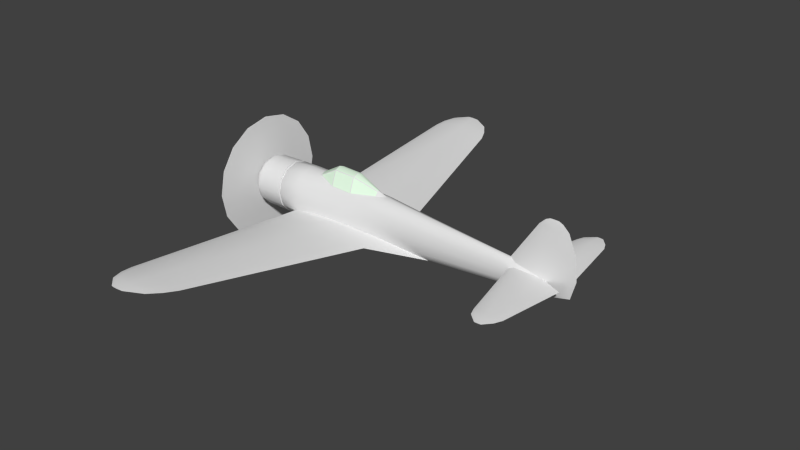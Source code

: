 # Source: ki43_001.blend  (saved by Blender 2.69.0; exported with 4.5.12 LTS)
import bpy
from mathutils import Matrix  # noqa: F401  (used for matrix-valued properties, if any)

bpy.ops.wm.read_factory_settings(use_empty=True)
scene = bpy.context.scene
scene.name = 'Scene'

# ---- collections
col_collection_1 = bpy.data.collections.new('Collection 1'); scene.collection.children.link(col_collection_1)

# ---- materials (node trees are filled in below, after node groups)
mat_material_propeller = bpy.data.materials.new('Material Propeller')
mat_material_propeller.alpha_threshold = 0.0
mat_material_propeller.use_transparent_shadow = False
mat_material_propeller.roughness = 0.5
mat_material_propeller.line_color = (0.0, 0.0, 0.0, 1.0)
mat_material_glass = bpy.data.materials.new('Material Glass')
mat_material_glass.alpha_threshold = 0.0
mat_material_glass.use_transparent_shadow = False
mat_material_glass.diffuse_color = (0.8, 1.0, 0.8, 1.0)
mat_material_glass.roughness = 0.5
mat_material_glass.line_color = (0.0, 0.0, 0.0, 1.0)
mat_material_texture = bpy.data.materials.new('Material Texture')
mat_material_texture.alpha_threshold = 0.0
mat_material_texture.use_transparent_shadow = False
mat_material_texture.roughness = 0.5
mat_material_texture.line_color = (0.0, 0.0, 0.0, 1.0)

# ---- material node trees

# ---- world
world_world = bpy.data.worlds.new('World'); scene.world = world_world
world_world.color = (0.05088, 0.05088, 0.05088)
world_world.use_sun_shadow = False
world_world.sun_shadow_jitter_overblur = 0.0
world_world.cycles.sampling_method = 'MANUAL'
world_world.cycles.sample_map_resolution = 256

# ---- meshes
me_circle = bpy.data.meshes.new('Circle')
me_circle.from_pydata([(0.0, 1.4, 3.185e-07), (0.0, 1.293, -0.5358), (0.0, 0.9899, -0.9899), (0.0, 0.5358, -1.293), (-1.192e-07, 1.269e-07, -1.4), (-1.192e-07, -0.5358, -1.293), (-2.384e-07, -0.9899, -0.9899), (-2.384e-07, -1.293, -0.5358), (-3.576e-07, -1.4, -2.691e-07), (-2.384e-07, -1.293, 0.5358), (-2.384e-07, -0.9899, 0.9899), (-2.384e-07, -0.5358, 1.293), (-2.384e-07, -1.714e-07, 1.4), (-1.192e-07, 0.5358, 1.293), (0.0, 0.9899, 0.9899), (0.0, 1.293, 0.5358)], [], [(1, 0, 15, 14, 13, 12, 11, 10, 9, 8, 7, 6, 5, 4, 3, 2)])
_uv = me_circle.uv_layers.new(name='UVMap')
_uv.uv.foreach_set('vector', [0.2096, 0.8468, 0.2175, 0.8865, 0.2096, 0.9262, 0.1872, 0.9599, 0.1535, 0.9824, 0.1138, 0.9903, 0.07406, 0.9824, 0.0404, 0.9599, 0.0179, 0.9262, 0.01, 0.8865, 0.0179, 0.8468, 0.0404, 0.8131, 0.07406, 0.7906, 0.1138, 0.7827, 0.1535, 0.7906, 0.1872, 0.8131])
me_circle.materials.append(mat_material_propeller)
me_circle.use_remesh_preserve_volume = False
me_circle.use_remesh_preserve_attributes = False
me_circle.use_mirror_vertex_groups = False
me_circle.update()
me_cylinder_004 = bpy.data.meshes.new('Cylinder.004')
me_cylinder_004.from_pydata([(0.5613, 0.115, 0.7988), (0.1487, 0.1033, 0.5683), (0.58, 0.1153, 0.8036), (1.06, 0.1153, 0.7864), (1.079, 0.1153, 0.783), (1.641, 0.02221, 0.5966), (1.08, 0.1278, 0.7697), (1.08, 0.2458, 0.4574), (1.641, 0.09726, 0.5093), (1.64, 0.03515, 0.5833), (0.58, 0.1278, 0.7903), (0.58, 0.2458, 0.4723), (1.06, 0.2458, 0.457), (1.06, 0.1278, 0.7732), (0.5602, 0.1284, 0.7842), (0.5602, 0.2428, 0.4752), (0.1659, 0.1171, 0.5638), (0.5612, 0.0, 0.8449), (1.06, 0.0, 0.8304), (1.641, 0.0, 0.6059), (0.5613, -0.115, 0.7988), (0.58, 0.0, 0.8496), (0.1487, -0.1033, 0.5683), (0.1488, 0.0, 0.6051), (0.58, -0.1153, 0.8036), (1.06, -0.1153, 0.7864), (1.079, 0.0, 0.8263), (1.079, -0.1153, 0.783), (1.641, -0.02221, 0.5966), (1.08, -0.1278, 0.7697), (1.08, -0.2458, 0.4574), (1.641, -0.09726, 0.5093), (1.64, -0.03515, 0.5833), (0.58, -0.1278, 0.7903), (0.58, -0.2458, 0.4723), (1.06, -0.2458, 0.457), (1.06, -0.1278, 0.7732), (0.5602, -0.1284, 0.7842), (0.5602, -0.2428, 0.4752), (0.1659, -0.1171, 0.5638)], [], [(10, 13, 12, 11), (8, 7, 6, 9), (21, 18, 3, 2), (15, 16, 14), (26, 19, 5, 4), (23, 17, 0, 1), (33, 34, 35, 36), (31, 32, 29, 30), (21, 24, 25, 18), (38, 37, 39), (26, 27, 28, 19), (23, 22, 20, 17)])
me_cylinder_004.polygons.foreach_set('use_smooth', [True] * 12)
_uv = me_cylinder_004.uv_layers.new(name='UVMap')
_uv.uv.foreach_set('vector', [0.05704, 0.05123, 0.09262, 0.04996, 0.09262, 0.02652, 0.05704, 0.02765, 0.1357, 0.0304, 0.09407, 0.02655, 0.0941, 0.0497, 0.1356, 0.03588, 0.05704, 0.05562, 0.09262, 0.0542, 0.09262, 0.05093, 0.05704, 0.05221, 0.05557, 0.02787, 0.02635, 0.03444, 0.05557, 0.05077, 0.09405, 0.05389, 0.1357, 0.03756, 0.1357, 0.03687, 0.09405, 0.05068, 0.02507, 0.0375, 0.05564, 0.05527, 0.05565, 0.05185, 0.02507, 0.03477, 0.05704, 0.05123, 0.05704, 0.02765, 0.09262, 0.02652, 0.09262, 0.04996, 0.1357, 0.0304, 0.1356, 0.03588, 0.0941, 0.0497, 0.09407, 0.02655, 0.05704, 0.05562, 0.05704, 0.05221, 0.09262, 0.05093, 0.09262, 0.0542, 0.05557, 0.02787, 0.05557, 0.05077, 0.02635, 0.03444, 0.09405, 0.05389, 0.09405, 0.05068, 0.1357, 0.03687, 0.1357, 0.03756, 0.02507, 0.0375, 0.02507, 0.03477, 0.05565, 0.05185, 0.05564, 0.05527])
me_cylinder_004.materials.append(mat_material_glass)
me_cylinder_004.use_remesh_preserve_volume = False
me_cylinder_004.use_remesh_preserve_attributes = False
me_cylinder_004.use_mirror_vertex_groups = False
me_cylinder_004.update()
me_cylinder_003 = bpy.data.meshes.new('Cylinder.003')
me_cylinder_003.from_pydata([(5.77, 0.06062, 0.015), (5.659, 0.06942, -0.009576), (5.178, 0.11, -0.02011), (4.958, 0.1217, 0.03291), (5.774, 0.26, -0.007162), (6.181, 0.26, 0.03), (5.871, 1.71, 0.02053), (5.958, 1.71, 0.03), (5.64, 1.71, 0.002098), (5.408, 1.71, 0.003355), (5.328, 1.71, 0.03), (5.713, 2.05, 0.03226), (5.658, 2.05, 0.03664), (5.816, 1.88, 0.02263), (5.883, 1.88, 0.03), (5.636, 1.88, 0.008299), (5.455, 1.88, 0.009276), (5.393, 1.88, 0.03), (5.603, 2.05, 0.03634), (5.584, 2.05, 0.03), (5.603, 2.05, 0.02366), (5.713, 2.05, 0.02774), (5.734, 2.05, 0.03), (5.658, 2.05, 0.02336), (5.603, 2.05, 0.02366), (5.584, 2.05, 0.03), (5.658, 2.05, 0.02336), (5.734, 2.05, 0.03), (5.713, 2.05, 0.02774), (5.77, 0.06062, 0.015), (4.958, 0.1217, 0.03291), (5.061, 0.1019, 0.08277), (5.645, 0.06061, 0.05086), (6.181, 0.26, 0.03), (5.77, 0.26, 0.06747), (5.958, 1.71, 0.03), (5.328, 1.71, 0.03), (5.408, 1.71, 0.05665), (5.64, 1.71, 0.0579), (5.871, 1.71, 0.03947), (5.883, 1.88, 0.03), (5.393, 1.88, 0.03), (5.455, 1.88, 0.05072), (5.636, 1.88, 0.0517), (5.816, 1.88, 0.03737), (5.734, 2.05, 0.03), (5.584, 2.05, 0.03), (5.603, 2.05, 0.03634), (5.658, 2.05, 0.03664), (5.713, 2.05, 0.03226), (5.77, -0.06062, 0.015), (5.659, -0.06942, -0.009576), (5.178, -0.11, -0.02011), (4.958, -0.1217, 0.03291), (5.774, -0.26, -0.007162), (6.181, -0.26, 0.03), (5.871, -1.71, 0.02053), (5.958, -1.71, 0.03), (5.64, -1.71, 0.002098), (5.408, -1.71, 0.003355), (5.328, -1.71, 0.03), (5.713, -2.05, 0.03226), (5.658, -2.05, 0.03664), (5.816, -1.88, 0.02263), (5.883, -1.88, 0.03), (5.636, -1.88, 0.008299), (5.455, -1.88, 0.009276), (5.393, -1.88, 0.03), (5.603, -2.05, 0.03634), (5.584, -2.05, 0.03), (5.603, -2.05, 0.02366), (5.713, -2.05, 0.02774), (5.734, -2.05, 0.03), (5.658, -2.05, 0.02336), (5.603, -2.05, 0.02366), (5.584, -2.05, 0.03), (5.658, -2.05, 0.02336), (5.734, -2.05, 0.03), (5.713, -2.05, 0.02774), (5.77, -0.06062, 0.015), (4.958, -0.1217, 0.03291), (5.061, -0.1019, 0.08277), (5.645, -0.06061, 0.05086), (6.181, -0.26, 0.03), (5.77, -0.26, 0.06747), (5.958, -1.71, 0.03), (5.328, -1.71, 0.03), (5.408, -1.71, 0.05665), (5.64, -1.71, 0.0579), (5.871, -1.71, 0.03947), (5.883, -1.88, 0.03), (5.393, -1.88, 0.03), (5.455, -1.88, 0.05072), (5.636, -1.88, 0.0517), (5.816, -1.88, 0.03737), (5.734, -2.05, 0.03), (5.584, -2.05, 0.03), (5.603, -2.05, 0.03634), (5.658, -2.05, 0.03664), (5.713, -2.05, 0.03226)], [], [(5, 6, 7), (5, 4, 6), (4, 8, 6), (4, 2, 8), (7, 13, 14), (7, 6, 13), (6, 15, 13), (6, 8, 15), (8, 9, 15), (15, 9, 16), (9, 10, 16), (16, 10, 17), (14, 21, 22), (14, 13, 21), (13, 23, 21), (13, 15, 23), (15, 16, 23), (23, 16, 24), (16, 17, 24), (24, 17, 25), (2, 3, 9), (9, 3, 10), (0, 4, 5), (0, 1, 4), (8, 2, 9), (1, 2, 4), (27, 28, 26, 20, 19, 18, 12, 11), (30, 31, 37), (30, 37, 36), (38, 34, 39), (34, 33, 39), (39, 33, 35), (36, 42, 41), (36, 37, 42), (37, 43, 42), (37, 38, 43), (38, 39, 43), (43, 39, 44), (39, 35, 44), (44, 35, 40), (41, 47, 46), (41, 42, 47), (42, 48, 47), (42, 43, 48), (43, 44, 48), (48, 44, 49), (44, 40, 49), (49, 40, 45), (34, 29, 33), (32, 29, 34), (31, 38, 37), (31, 32, 34), (31, 34, 38), (55, 57, 56), (55, 56, 54), (54, 56, 58), (54, 58, 52), (57, 64, 63), (57, 63, 56), (56, 63, 65), (56, 65, 58), (58, 65, 59), (65, 66, 59), (59, 66, 60), (66, 67, 60), (64, 72, 71), (64, 71, 63), (63, 71, 73), (63, 73, 65), (65, 73, 66), (73, 74, 66), (66, 74, 67), (74, 75, 67), (52, 59, 53), (59, 60, 53), (50, 55, 54), (50, 54, 51), (58, 59, 52), (51, 54, 52), (77, 61, 62, 68, 69, 70, 76, 78), (80, 87, 81), (80, 86, 87), (88, 89, 84), (84, 89, 83), (89, 85, 83), (86, 91, 92), (86, 92, 87), (87, 92, 93), (87, 93, 88), (88, 93, 89), (93, 94, 89), (89, 94, 85), (94, 90, 85), (91, 96, 97), (91, 97, 92), (92, 97, 98), (92, 98, 93), (93, 98, 94), (98, 99, 94), (94, 99, 90), (99, 95, 90), (84, 83, 79), (82, 84, 79), (81, 87, 88), (81, 84, 82), (81, 88, 84)])
me_cylinder_003.polygons.foreach_set('use_smooth', [1, 1, 1, 1, 1, 1, 1, 1, 1, 1, 1, 1, 1, 1, 1, 1, 1, 1, 1, 1, 1, 1, 1, 1, 1, 1, 0, 1, 1, 1, 1, 1, 1, 1, 1, 1, 1, 1, 1, 1, 1, 1, 1, 1, 1, 1, 1, 1, 1, 1, 1, 1, 1, 1, 1, 1, 1, 1, 1, 1, 1, 1, 1, 1, 1, 1, 1, 1, 1, 1, 1, 1, 1, 1, 1, 1, 1, 1, 1, 0, 1, 1, 1, 1, 1, 1, 1, 1, 1, 1, 1, 1, 1, 1, 1, 1, 1, 1, 1, 1, 1, 1, 1, 1, 1, 1])
_uv = me_cylinder_003.uv_layers.new(name='UVMap')
_uv.uv.foreach_set('vector', [0.8157, 0.3227, 0.7082, 0.3456, 0.7082, 0.3392, 0.8157, 0.3227, 0.8157, 0.3528, 0.7082, 0.3456, 0.8157, 0.3528, 0.7082, 0.3628, 0.7082, 0.3456, 0.8157, 0.3528, 0.8268, 0.397, 0.7082, 0.3628, 0.7082, 0.3392, 0.6956, 0.3497, 0.6956, 0.3447, 0.7082, 0.3392, 0.7082, 0.3456, 0.6956, 0.3497, 0.7082, 0.3456, 0.6956, 0.3631, 0.6956, 0.3497, 0.7082, 0.3456, 0.7082, 0.3628, 0.6956, 0.3631, 0.7082, 0.3628, 0.7082, 0.38, 0.6956, 0.3631, 0.6956, 0.3631, 0.7082, 0.38, 0.6956, 0.3765, 0.7082, 0.38, 0.7082, 0.3859, 0.6956, 0.3765, 0.6956, 0.3765, 0.7082, 0.3859, 0.6956, 0.381, 0.6956, 0.3447, 0.683, 0.3573, 0.683, 0.3558, 0.6956, 0.3447, 0.6956, 0.3497, 0.683, 0.3573, 0.6956, 0.3497, 0.683, 0.3614, 0.683, 0.3573, 0.6956, 0.3497, 0.6956, 0.3631, 0.683, 0.3614, 0.6956, 0.3631, 0.6956, 0.3765, 0.683, 0.3614, 0.683, 0.3614, 0.6956, 0.3765, 0.683, 0.3655, 0.6956, 0.3765, 0.6956, 0.381, 0.683, 0.3655, 0.683, 0.3655, 0.6956, 0.381, 0.683, 0.3669, 0.8268, 0.397, 0.8259, 0.4133, 0.7082, 0.38, 0.7082, 0.38, 0.8259, 0.4133, 0.7082, 0.3859, 0.8305, 0.3531, 0.8157, 0.3528, 0.8157, 0.3227, 0.8305, 0.3531, 0.8298, 0.3614, 0.8157, 0.3528, 0.7082, 0.3628, 0.8268, 0.397, 0.7082, 0.38, 0.8298, 0.3614, 0.8268, 0.397, 0.8157, 0.3528, 0.3169, 0.3558, 0.3169, 0.3573, 0.3169, 0.3614, 0.3169, 0.3655, 0.3169, 0.3669, 0.3169, 0.3655, 0.3169, 0.3614, 0.3169, 0.3573, 0.174, 0.4133, 0.1725, 0.4056, 0.2917, 0.38, 0.174, 0.4133, 0.2917, 0.38, 0.2917, 0.3859, 0.2917, 0.3628, 0.1843, 0.3531, 0.2917, 0.3456, 0.1843, 0.3531, 0.1843, 0.3227, 0.2917, 0.3456, 0.2917, 0.3456, 0.1843, 0.3227, 0.2917, 0.3392, 0.2917, 0.3859, 0.3043, 0.3765, 0.3043, 0.381, 0.2917, 0.3859, 0.2917, 0.38, 0.3043, 0.3765, 0.2917, 0.38, 0.3043, 0.3631, 0.3043, 0.3765, 0.2917, 0.38, 0.2917, 0.3628, 0.3043, 0.3631, 0.2917, 0.3628, 0.2917, 0.3456, 0.3043, 0.3631, 0.3043, 0.3631, 0.2917, 0.3456, 0.3043, 0.3497, 0.2917, 0.3456, 0.2917, 0.3392, 0.3043, 0.3497, 0.3043, 0.3497, 0.2917, 0.3392, 0.3043, 0.3447, 0.3043, 0.381, 0.3169, 0.3655, 0.3169, 0.3669, 0.3043, 0.381, 0.3043, 0.3765, 0.3169, 0.3655, 0.3043, 0.3765, 0.3169, 0.3614, 0.3169, 0.3655, 0.3043, 0.3765, 0.3043, 0.3631, 0.3169, 0.3614, 0.3043, 0.3631, 0.3043, 0.3497, 0.3169, 0.3614, 0.3169, 0.3614, 0.3043, 0.3497, 0.3169, 0.3573, 0.3043, 0.3497, 0.3043, 0.3447, 0.3169, 0.3573, 0.3169, 0.3573, 0.3043, 0.3447, 0.3169, 0.3558, 0.1843, 0.3531, 0.1695, 0.3531, 0.1843, 0.3227, 0.1695, 0.3624, 0.1695, 0.3531, 0.1843, 0.3531, 0.1725, 0.4056, 0.2917, 0.3628, 0.2917, 0.38, 0.1725, 0.4056, 0.1695, 0.3624, 0.1843, 0.3531, 0.1725, 0.4056, 0.1843, 0.3531, 0.2917, 0.3628, 0.8542, 0.3227, 0.9617, 0.3392, 0.9617, 0.3456, 0.8542, 0.3227, 0.9617, 0.3456, 0.8542, 0.3528, 0.8542, 0.3528, 0.9617, 0.3456, 0.9617, 0.3628, 0.8542, 0.3528, 0.9617, 0.3628, 0.8431, 0.397, 0.9617, 0.3392, 0.9743, 0.3447, 0.9743, 0.3497, 0.9617, 0.3392, 0.9743, 0.3497, 0.9617, 0.3456, 0.9617, 0.3456, 0.9743, 0.3497, 0.9743, 0.3631, 0.9617, 0.3456, 0.9743, 0.3631, 0.9617, 0.3628, 0.9617, 0.3628, 0.9743, 0.3631, 0.9617, 0.38, 0.9743, 0.3631, 0.9743, 0.3765, 0.9617, 0.38, 0.9617, 0.38, 0.9743, 0.3765, 0.9617, 0.3859, 0.9743, 0.3765, 0.9743, 0.381, 0.9617, 0.3859, 0.9743, 0.3447, 0.9869, 0.3558, 0.9869, 0.3573, 0.9743, 0.3447, 0.9869, 0.3573, 0.9743, 0.3497, 0.9743, 0.3497, 0.9869, 0.3573, 0.9869, 0.3614, 0.9743, 0.3497, 0.9869, 0.3614, 0.9743, 0.3631, 0.9743, 0.3631, 0.9869, 0.3614, 0.9743, 0.3765, 0.9869, 0.3614, 0.9869, 0.3655, 0.9743, 0.3765, 0.9743, 0.3765, 0.9869, 0.3655, 0.9743, 0.381, 0.9869, 0.3655, 0.9869, 0.3669, 0.9743, 0.381, 0.8431, 0.397, 0.9617, 0.38, 0.844, 0.4133, 0.9617, 0.38, 0.9617, 0.3859, 0.844, 0.4133, 0.8394, 0.3531, 0.8542, 0.3227, 0.8542, 0.3528, 0.8394, 0.3531, 0.8542, 0.3528, 0.8401, 0.3614, 0.9617, 0.3628, 0.9617, 0.38, 0.8431, 0.397, 0.8401, 0.3614, 0.8542, 0.3528, 0.8431, 0.397, 0.01304, 0.3558, 0.01304, 0.3573, 0.01304, 0.3614, 0.01304, 0.3655, 0.01304, 0.3669, 0.01304, 0.3655, 0.01304, 0.3614, 0.01304, 0.3573, 0.156, 0.4133, 0.03825, 0.38, 0.1574, 0.4056, 0.156, 0.4133, 0.03825, 0.3859, 0.03825, 0.38, 0.03825, 0.3628, 0.03825, 0.3456, 0.1457, 0.3531, 0.1457, 0.3531, 0.03825, 0.3456, 0.1457, 0.3227, 0.03825, 0.3456, 0.03825, 0.3392, 0.1457, 0.3227, 0.03825, 0.3859, 0.02564, 0.381, 0.02564, 0.3765, 0.03825, 0.3859, 0.02564, 0.3765, 0.03825, 0.38, 0.03825, 0.38, 0.02564, 0.3765, 0.02564, 0.3631, 0.03825, 0.38, 0.02564, 0.3631, 0.03825, 0.3628, 0.03825, 0.3628, 0.02564, 0.3631, 0.03825, 0.3456, 0.02564, 0.3631, 0.02564, 0.3497, 0.03825, 0.3456, 0.03825, 0.3456, 0.02564, 0.3497, 0.03825, 0.3392, 0.02564, 0.3497, 0.02564, 0.3447, 0.03825, 0.3392, 0.02564, 0.381, 0.01304, 0.3669, 0.01304, 0.3655, 0.02564, 0.381, 0.01304, 0.3655, 0.02564, 0.3765, 0.02564, 0.3765, 0.01304, 0.3655, 0.01304, 0.3614, 0.02564, 0.3765, 0.01304, 0.3614, 0.02564, 0.3631, 0.02564, 0.3631, 0.01304, 0.3614, 0.02564, 0.3497, 0.01304, 0.3614, 0.01304, 0.3573, 0.02564, 0.3497, 0.02564, 0.3497, 0.01304, 0.3573, 0.02564, 0.3447, 0.01304, 0.3573, 0.01304, 0.3558, 0.02564, 0.3447, 0.1457, 0.3531, 0.1457, 0.3227, 0.1605, 0.3531, 0.1605, 0.3624, 0.1457, 0.3531, 0.1605, 0.3531, 0.1574, 0.4056, 0.03825, 0.38, 0.03825, 0.3628, 0.1574, 0.4056, 0.1457, 0.3531, 0.1605, 0.3624, 0.1574, 0.4056, 0.03825, 0.3628, 0.1457, 0.3531])
me_cylinder_003.materials.append(mat_material_texture)
me_cylinder_003.use_remesh_preserve_volume = False
me_cylinder_003.use_remesh_preserve_attributes = False
me_cylinder_003.use_mirror_vertex_groups = False
me_cylinder_003.update()
me_cylinder_002 = bpy.data.meshes.new('Cylinder.002')
me_cylinder_002.from_pydata([(-0.1615, 0.2366, -0.5181), (-0.48, 0.3558, -0.3861), (3.05, 0.13, -0.477), (1.551, 0.7462, -0.3794), (1.873, 0.7462, -0.3442), (0.6911, 0.7462, -0.4478), (-0.1703, 0.7462, -0.4432), (-0.4665, 0.7462, -0.3442), (0.6801, 4.656, 0.03234), (0.8692, 4.656, 0.05294), (0.1769, 4.656, -0.007732), (-0.3274, 4.656, -0.004998), (-0.5008, 4.656, 0.05294), (0.5763, 4.925, 0.06203), (0.7433, 4.925, 0.08023), (0.1319, 4.925, 0.02664), (-0.3136, 4.925, 0.02905), (-0.4667, 4.925, 0.08023), (0.1518, 5.402, 0.1332), (0.0416, 5.402, 0.142), (0.4314, 5.183, 0.09267), (0.5583, 5.183, 0.1065), (0.09345, 5.183, 0.06576), (-0.2452, 5.183, 0.06759), (-0.3617, 5.183, 0.1065), (-0.06884, 5.402, 0.1414), (-0.1068, 5.402, 0.1287), (-0.06884, 5.402, 0.116), (0.1518, 5.402, 0.1242), (0.1932, 5.402, 0.1287), (0.0416, 5.402, 0.1154), (-0.06884, 5.402, 0.116), (-0.1068, 5.402, 0.1287), (0.0416, 5.402, 0.1154), (0.1932, 5.402, 0.1287), (0.1518, 5.402, 0.1242), (-0.26, 0.4157, -0.3), (0.14, 0.4011, -0.2432), (0.57, 0.374, -0.2406), (1.07, 0.3515, -0.2394), (1.86, 0.3025, -0.2878), (-0.48, 0.3558, -0.3861), (3.05, 0.13, -0.477), (1.873, 0.7462, -0.3442), (-0.4665, 0.7462, -0.3442), (-0.1703, 0.7462, -0.2452), (0.6911, 0.7462, -0.2406), (1.551, 0.7462, -0.309), (0.8692, 4.656, 0.05294), (-0.5008, 4.656, 0.05294), (-0.3274, 4.656, 0.1109), (0.1769, 4.656, 0.1136), (0.6801, 4.656, 0.07354), (0.7433, 4.925, 0.08023), (-0.4667, 4.925, 0.08023), (-0.3136, 4.925, 0.1314), (0.1319, 4.925, 0.1338), (0.5763, 4.925, 0.09842), (0.5583, 5.183, 0.1065), (-0.3617, 5.183, 0.1065), (-0.2452, 5.183, 0.1454), (0.09345, 5.183, 0.1472), (0.4314, 5.183, 0.1203), (0.1932, 5.402, 0.1287), (-0.1068, 5.402, 0.1287), (-0.06884, 5.402, 0.1414), (0.0416, 5.402, 0.142), (0.1518, 5.402, 0.1332), (-0.1615, -0.2366, -0.5181), (0.06406, 0.0, -0.5951), (1.86, 3.711e-08, -0.61), (-0.48, -0.3558, -0.3861), (3.05, -0.13, -0.477), (1.551, -0.7462, -0.3794), (1.873, -0.7462, -0.3442), (0.6911, -0.7462, -0.4478), (-0.1703, -0.7462, -0.4432), (-0.4665, -0.7462, -0.3442), (0.6801, -4.656, 0.03234), (0.8692, -4.656, 0.05294), (0.1769, -4.656, -0.007732), (-0.3274, -4.656, -0.004998), (-0.5008, -4.656, 0.05294), (0.5763, -4.925, 0.06203), (0.7433, -4.925, 0.08023), (0.1319, -4.925, 0.02664), (-0.3136, -4.925, 0.02905), (-0.4667, -4.925, 0.08023), (0.1518, -5.402, 0.1332), (0.0416, -5.402, 0.142), (0.4314, -5.183, 0.09267), (0.5583, -5.183, 0.1065), (0.09345, -5.183, 0.06576), (-0.2452, -5.183, 0.06759), (-0.3617, -5.183, 0.1065), (-0.06884, -5.402, 0.1414), (-0.1068, -5.402, 0.1287), (-0.06884, -5.402, 0.116), (0.1518, -5.402, 0.1242), (0.1932, -5.402, 0.1287), (0.0416, -5.402, 0.1154), (-0.06884, -5.402, 0.116), (-0.1068, -5.402, 0.1287), (0.0416, -5.402, 0.1154), (0.1932, -5.402, 0.1287), (0.1518, -5.402, 0.1242), (-0.26, -0.4157, -0.3), (0.14, -0.4011, -0.2432), (0.57, -0.374, -0.2406), (1.07, -0.3515, -0.2394), (1.86, -0.3025, -0.2878), (-0.48, -0.3558, -0.3861), (3.05, -0.13, -0.477), (1.873, -0.7462, -0.3442), (-0.4665, -0.7462, -0.3442), (-0.1703, -0.7462, -0.2452), (0.6911, -0.7462, -0.2406), (1.551, -0.7462, -0.309), (0.8692, -4.656, 0.05294), (-0.5008, -4.656, 0.05294), (-0.3274, -4.656, 0.1109), (0.1769, -4.656, 0.1136), (0.6801, -4.656, 0.07354), (0.7433, -4.925, 0.08023), (-0.4667, -4.925, 0.08023), (-0.3136, -4.925, 0.1314), (0.1319, -4.925, 0.1338), (0.5763, -4.925, 0.09842), (0.5583, -5.183, 0.1065), (-0.3617, -5.183, 0.1065), (-0.2452, -5.183, 0.1454), (0.09345, -5.183, 0.1472), (0.4314, -5.183, 0.1203), (0.1932, -5.402, 0.1287), (-0.1068, -5.402, 0.1287), (-0.06884, -5.402, 0.1414), (0.0416, -5.402, 0.142), (0.1518, -5.402, 0.1332)], [], [(5, 69, 6), (70, 69, 5), (1, 6, 0), (70, 3, 4), (4, 8, 9), (4, 3, 8), (3, 10, 8), (3, 5, 10), (5, 6, 10), (10, 6, 11), (6, 7, 11), (11, 7, 12), (9, 13, 14), (9, 8, 13), (8, 15, 13), (8, 10, 15), (10, 11, 15), (15, 11, 16), (11, 12, 16), (16, 12, 17), (14, 20, 21), (14, 13, 20), (13, 22, 20), (13, 15, 22), (15, 16, 22), (22, 16, 23), (16, 17, 23), (23, 17, 24), (21, 28, 29), (21, 20, 28), (20, 30, 28), (20, 22, 30), (22, 23, 30), (30, 23, 31), (23, 24, 31), (31, 24, 32), (70, 5, 3), (6, 1, 7), (2, 70, 4), (0, 6, 69), (34, 35, 33, 27, 26, 25, 19, 18), (37, 38, 46), (39, 46, 38), (47, 40, 43), (41, 36, 45), (41, 45, 44), (37, 46, 45), (46, 40, 47), (44, 50, 49), (44, 45, 50), (45, 51, 50), (45, 46, 51), (46, 47, 51), (51, 47, 52), (47, 43, 52), (52, 43, 48), (49, 55, 54), (49, 50, 55), (50, 56, 55), (50, 51, 56), (51, 52, 56), (56, 52, 57), (52, 48, 57), (57, 48, 53), (54, 60, 59), (54, 55, 60), (55, 61, 60), (55, 56, 61), (56, 57, 61), (61, 57, 62), (57, 53, 62), (62, 53, 58), (59, 65, 64), (59, 60, 65), (60, 66, 65), (60, 61, 66), (61, 62, 66), (66, 62, 67), (62, 58, 67), (67, 58, 63), (40, 42, 43), (39, 40, 46), (37, 45, 36), (75, 76, 69), (70, 75, 69), (71, 68, 76), (70, 74, 73), (74, 79, 78), (74, 78, 73), (73, 78, 80), (73, 80, 75), (75, 80, 76), (80, 81, 76), (76, 81, 77), (81, 82, 77), (79, 84, 83), (79, 83, 78), (78, 83, 85), (78, 85, 80), (80, 85, 81), (85, 86, 81), (81, 86, 82), (86, 87, 82), (84, 91, 90), (84, 90, 83), (83, 90, 92), (83, 92, 85), (85, 92, 86), (92, 93, 86), (86, 93, 87), (93, 94, 87), (91, 99, 98), (91, 98, 90), (90, 98, 100), (90, 100, 92), (92, 100, 93), (100, 101, 93), (93, 101, 94), (101, 102, 94), (70, 73, 75), (76, 77, 71), (72, 74, 70), (68, 69, 76), (104, 88, 89, 95, 96, 97, 103, 105), (107, 116, 108), (109, 108, 116), (117, 113, 110), (111, 115, 106), (111, 114, 115), (107, 115, 116), (116, 117, 110), (114, 119, 120), (114, 120, 115), (115, 120, 121), (115, 121, 116), (116, 121, 117), (121, 122, 117), (117, 122, 113), (122, 118, 113), (119, 124, 125), (119, 125, 120), (120, 125, 126), (120, 126, 121), (121, 126, 122), (126, 127, 122), (122, 127, 118), (127, 123, 118), (124, 129, 130), (124, 130, 125), (125, 130, 131), (125, 131, 126), (126, 131, 127), (131, 132, 127), (127, 132, 123), (132, 128, 123), (129, 134, 135), (129, 135, 130), (130, 135, 136), (130, 136, 131), (131, 136, 132), (136, 137, 132), (132, 137, 128), (137, 133, 128), (110, 113, 112), (109, 116, 110), (107, 106, 115)])
me_cylinder_002.polygons.foreach_set('use_smooth', [1, 1, 1, 1, 1, 1, 1, 1, 1, 1, 1, 1, 1, 1, 1, 1, 1, 1, 1, 1, 1, 1, 1, 1, 1, 1, 1, 1, 1, 1, 1, 1, 1, 1, 1, 1, 1, 1, 1, 1, 0, 1, 1, 1, 1, 1, 1, 1, 1, 1, 1, 1, 1, 1, 1, 1, 1, 1, 1, 1, 1, 1, 1, 1, 1, 1, 1, 1, 1, 1, 1, 1, 1, 1, 1, 1, 1, 1, 1, 1, 1, 1, 1, 1, 1, 1, 1, 1, 1, 1, 1, 1, 1, 1, 1, 1, 1, 1, 1, 1, 1, 1, 1, 1, 1, 1, 1, 1, 1, 1, 1, 1, 1, 1, 1, 1, 1, 1, 1, 1, 1, 1, 1, 0, 1, 1, 1, 1, 1, 1, 1, 1, 1, 1, 1, 1, 1, 1, 1, 1, 1, 1, 1, 1, 1, 1, 1, 1, 1, 1, 1, 1, 1, 1, 1, 1, 1, 1, 1, 1, 1, 1, 1, 1, 1, 1])
_uv = me_cylinder_002.uv_layers.new(name='UVMap')
_uv.uv.foreach_set('vector', [0.4447, 0.1883, 0.5, 0.2347, 0.4447, 0.2521, 0.5, 0.1016, 0.5, 0.2347, 0.4447, 0.1883, 0.4736, 0.2751, 0.4447, 0.2521, 0.4825, 0.2515, 0.5, 0.1016, 0.4447, 0.1246, 0.4447, 0.1006, 0.4447, 0.1006, 0.1549, 0.1891, 0.1549, 0.1751, 0.4447, 0.1006, 0.4447, 0.1246, 0.1549, 0.1891, 0.4447, 0.1246, 0.1549, 0.2264, 0.1549, 0.1891, 0.4447, 0.1246, 0.4447, 0.1883, 0.1549, 0.2264, 0.4447, 0.1883, 0.4447, 0.2521, 0.1549, 0.2264, 0.1549, 0.2264, 0.4447, 0.2521, 0.1549, 0.2638, 0.4447, 0.2521, 0.4447, 0.2741, 0.1549, 0.2638, 0.1549, 0.2638, 0.4447, 0.2741, 0.1549, 0.2766, 0.1549, 0.1751, 0.135, 0.1968, 0.135, 0.1844, 0.1549, 0.1751, 0.1549, 0.1891, 0.135, 0.1968, 0.1549, 0.1891, 0.135, 0.2297, 0.135, 0.1968, 0.1549, 0.1891, 0.1549, 0.2264, 0.135, 0.2297, 0.1549, 0.2264, 0.1549, 0.2638, 0.135, 0.2297, 0.135, 0.2297, 0.1549, 0.2638, 0.135, 0.2627, 0.1549, 0.2638, 0.1549, 0.2766, 0.135, 0.2627, 0.135, 0.2627, 0.1549, 0.2766, 0.135, 0.2741, 0.135, 0.1844, 0.1158, 0.2075, 0.1158, 0.1981, 0.135, 0.1844, 0.135, 0.1968, 0.1158, 0.2075, 0.135, 0.1968, 0.1158, 0.2326, 0.1158, 0.2075, 0.135, 0.1968, 0.135, 0.2297, 0.1158, 0.2326, 0.135, 0.2297, 0.135, 0.2627, 0.1158, 0.2326, 0.1158, 0.2326, 0.135, 0.2627, 0.1158, 0.2577, 0.135, 0.2627, 0.135, 0.2741, 0.1158, 0.2577, 0.1158, 0.2577, 0.135, 0.2741, 0.1158, 0.2663, 0.1158, 0.1981, 0.09958, 0.2282, 0.09958, 0.2252, 0.1158, 0.1981, 0.1158, 0.2075, 0.09958, 0.2282, 0.1158, 0.2075, 0.09958, 0.2364, 0.09958, 0.2282, 0.1158, 0.2075, 0.1158, 0.2326, 0.09958, 0.2364, 0.1158, 0.2326, 0.1158, 0.2577, 0.09958, 0.2364, 0.09958, 0.2364, 0.1158, 0.2577, 0.09958, 0.2446, 0.1158, 0.2577, 0.1158, 0.2663, 0.09958, 0.2446, 0.09958, 0.2446, 0.1158, 0.2663, 0.09958, 0.2474, 0.5, 0.1016, 0.4447, 0.1883, 0.4447, 0.1246, 0.4447, 0.2521, 0.4736, 0.2751, 0.4447, 0.2741, 0.4904, 0.01342, 0.5, 0.1016, 0.4447, 0.1006, 0.4825, 0.2515, 0.4447, 0.2521, 0.5, 0.2347, 0.9004, 0.5252, 0.9004, 0.5282, 0.9004, 0.5364, 0.9004, 0.5446, 0.9004, 0.5474, 0.9004, 0.5446, 0.9004, 0.5364, 0.9004, 0.5282, 0.5297, 0.5291, 0.5277, 0.4972, 0.5553, 0.4883, 0.5261, 0.4602, 0.5553, 0.4883, 0.5277, 0.4972, 0.5553, 0.4246, 0.5224, 0.4016, 0.5553, 0.4006, 0.5264, 0.5751, 0.5308, 0.5588, 0.5553, 0.5521, 0.5264, 0.5751, 0.5553, 0.5521, 0.5553, 0.5741, 0.5297, 0.5291, 0.5553, 0.4883, 0.5553, 0.5521, 0.5553, 0.4883, 0.5224, 0.4016, 0.5553, 0.4246, 0.5553, 0.5741, 0.8451, 0.5638, 0.8451, 0.5766, 0.5553, 0.5741, 0.5553, 0.5521, 0.8451, 0.5638, 0.5553, 0.5521, 0.8451, 0.5264, 0.8451, 0.5638, 0.5553, 0.5521, 0.5553, 0.4883, 0.8451, 0.5264, 0.5553, 0.4883, 0.5553, 0.4246, 0.8451, 0.5264, 0.8451, 0.5264, 0.5553, 0.4246, 0.8451, 0.4891, 0.5553, 0.4246, 0.5553, 0.4006, 0.8451, 0.4891, 0.8451, 0.4891, 0.5553, 0.4006, 0.8451, 0.4751, 0.8451, 0.5766, 0.865, 0.5627, 0.865, 0.5741, 0.8451, 0.5766, 0.8451, 0.5638, 0.865, 0.5627, 0.8451, 0.5638, 0.865, 0.5297, 0.865, 0.5627, 0.8451, 0.5638, 0.8451, 0.5264, 0.865, 0.5297, 0.8451, 0.5264, 0.8451, 0.4891, 0.865, 0.5297, 0.865, 0.5297, 0.8451, 0.4891, 0.865, 0.4968, 0.8451, 0.4891, 0.8451, 0.4751, 0.865, 0.4968, 0.865, 0.4968, 0.8451, 0.4751, 0.865, 0.4844, 0.865, 0.5741, 0.8842, 0.5577, 0.8842, 0.5663, 0.865, 0.5741, 0.865, 0.5627, 0.8842, 0.5577, 0.865, 0.5627, 0.8842, 0.5326, 0.8842, 0.5577, 0.865, 0.5627, 0.865, 0.5297, 0.8842, 0.5326, 0.865, 0.5297, 0.865, 0.4968, 0.8842, 0.5326, 0.8842, 0.5326, 0.865, 0.4968, 0.8842, 0.5075, 0.865, 0.4968, 0.865, 0.4844, 0.8842, 0.5075, 0.8842, 0.5075, 0.865, 0.4844, 0.8842, 0.4981, 0.8842, 0.5663, 0.9004, 0.5446, 0.9004, 0.5474, 0.8842, 0.5663, 0.8842, 0.5577, 0.9004, 0.5446, 0.8842, 0.5577, 0.9004, 0.5364, 0.9004, 0.5446, 0.8842, 0.5577, 0.8842, 0.5326, 0.9004, 0.5364, 0.8842, 0.5326, 0.8842, 0.5075, 0.9004, 0.5364, 0.9004, 0.5364, 0.8842, 0.5075, 0.9004, 0.5282, 0.8842, 0.5075, 0.8842, 0.4981, 0.9004, 0.5282, 0.9004, 0.5282, 0.8842, 0.4981, 0.9004, 0.5252, 0.5224, 0.4016, 0.5096, 0.3134, 0.5553, 0.4006, 0.5261, 0.4602, 0.5224, 0.4016, 0.5553, 0.4883, 0.5297, 0.5291, 0.5553, 0.5521, 0.5308, 0.5588, 0.5553, 0.1883, 0.5553, 0.2521, 0.5, 0.2347, 0.5, 0.1016, 0.5553, 0.1883, 0.5, 0.2347, 0.5264, 0.2751, 0.5175, 0.2515, 0.5553, 0.2521, 0.5, 0.1016, 0.5553, 0.1006, 0.5553, 0.1246, 0.5553, 0.1006, 0.8451, 0.1751, 0.8451, 0.1891, 0.5553, 0.1006, 0.8451, 0.1891, 0.5553, 0.1246, 0.5553, 0.1246, 0.8451, 0.1891, 0.8451, 0.2264, 0.5553, 0.1246, 0.8451, 0.2264, 0.5553, 0.1883, 0.5553, 0.1883, 0.8451, 0.2264, 0.5553, 0.2521, 0.8451, 0.2264, 0.8451, 0.2638, 0.5553, 0.2521, 0.5553, 0.2521, 0.8451, 0.2638, 0.5553, 0.2741, 0.8451, 0.2638, 0.8451, 0.2766, 0.5553, 0.2741, 0.8451, 0.1751, 0.865, 0.1844, 0.865, 0.1968, 0.8451, 0.1751, 0.865, 0.1968, 0.8451, 0.1891, 0.8451, 0.1891, 0.865, 0.1968, 0.865, 0.2297, 0.8451, 0.1891, 0.865, 0.2297, 0.8451, 0.2264, 0.8451, 0.2264, 0.865, 0.2297, 0.8451, 0.2638, 0.865, 0.2297, 0.865, 0.2627, 0.8451, 0.2638, 0.8451, 0.2638, 0.865, 0.2627, 0.8451, 0.2766, 0.865, 0.2627, 0.865, 0.2741, 0.8451, 0.2766, 0.865, 0.1844, 0.8842, 0.1981, 0.8842, 0.2075, 0.865, 0.1844, 0.8842, 0.2075, 0.865, 0.1968, 0.865, 0.1968, 0.8842, 0.2075, 0.8842, 0.2326, 0.865, 0.1968, 0.8842, 0.2326, 0.865, 0.2297, 0.865, 0.2297, 0.8842, 0.2326, 0.865, 0.2627, 0.8842, 0.2326, 0.8842, 0.2577, 0.865, 0.2627, 0.865, 0.2627, 0.8842, 0.2577, 0.865, 0.2741, 0.8842, 0.2577, 0.8842, 0.2663, 0.865, 0.2741, 0.8842, 0.1981, 0.9004, 0.2252, 0.9004, 0.2282, 0.8842, 0.1981, 0.9004, 0.2282, 0.8842, 0.2075, 0.8842, 0.2075, 0.9004, 0.2282, 0.9004, 0.2364, 0.8842, 0.2075, 0.9004, 0.2364, 0.8842, 0.2326, 0.8842, 0.2326, 0.9004, 0.2364, 0.8842, 0.2577, 0.9004, 0.2364, 0.9004, 0.2446, 0.8842, 0.2577, 0.8842, 0.2577, 0.9004, 0.2446, 0.8842, 0.2663, 0.9004, 0.2446, 0.9004, 0.2474, 0.8842, 0.2663, 0.5, 0.1016, 0.5553, 0.1246, 0.5553, 0.1883, 0.5553, 0.2521, 0.5553, 0.2741, 0.5264, 0.2751, 0.5096, 0.01342, 0.5553, 0.1006, 0.5, 0.1016, 0.5175, 0.2515, 0.5, 0.2347, 0.5553, 0.2521, 0.09958, 0.5252, 0.09958, 0.5282, 0.09958, 0.5364, 0.09958, 0.5446, 0.09958, 0.5474, 0.09958, 0.5446, 0.09958, 0.5364, 0.09958, 0.5282, 0.4703, 0.5291, 0.4447, 0.4883, 0.4723, 0.4972, 0.4739, 0.4602, 0.4723, 0.4972, 0.4447, 0.4883, 0.4447, 0.4246, 0.4447, 0.4006, 0.4776, 0.4016, 0.4736, 0.5751, 0.4447, 0.5521, 0.4692, 0.5588, 0.4736, 0.5751, 0.4447, 0.5741, 0.4447, 0.5521, 0.4703, 0.5291, 0.4447, 0.5521, 0.4447, 0.4883, 0.4447, 0.4883, 0.4447, 0.4246, 0.4776, 0.4016, 0.4447, 0.5741, 0.1549, 0.5766, 0.1549, 0.5638, 0.4447, 0.5741, 0.1549, 0.5638, 0.4447, 0.5521, 0.4447, 0.5521, 0.1549, 0.5638, 0.1549, 0.5264, 0.4447, 0.5521, 0.1549, 0.5264, 0.4447, 0.4883, 0.4447, 0.4883, 0.1549, 0.5264, 0.4447, 0.4246, 0.1549, 0.5264, 0.1549, 0.4891, 0.4447, 0.4246, 0.4447, 0.4246, 0.1549, 0.4891, 0.4447, 0.4006, 0.1549, 0.4891, 0.1549, 0.4751, 0.4447, 0.4006, 0.1549, 0.5766, 0.135, 0.5741, 0.135, 0.5627, 0.1549, 0.5766, 0.135, 0.5627, 0.1549, 0.5638, 0.1549, 0.5638, 0.135, 0.5627, 0.135, 0.5297, 0.1549, 0.5638, 0.135, 0.5297, 0.1549, 0.5264, 0.1549, 0.5264, 0.135, 0.5297, 0.1549, 0.4891, 0.135, 0.5297, 0.135, 0.4968, 0.1549, 0.4891, 0.1549, 0.4891, 0.135, 0.4968, 0.1549, 0.4751, 0.135, 0.4968, 0.135, 0.4844, 0.1549, 0.4751, 0.135, 0.5741, 0.1158, 0.5663, 0.1158, 0.5577, 0.135, 0.5741, 0.1158, 0.5577, 0.135, 0.5627, 0.135, 0.5627, 0.1158, 0.5577, 0.1158, 0.5326, 0.135, 0.5627, 0.1158, 0.5326, 0.135, 0.5297, 0.135, 0.5297, 0.1158, 0.5326, 0.135, 0.4968, 0.1158, 0.5326, 0.1158, 0.5075, 0.135, 0.4968, 0.135, 0.4968, 0.1158, 0.5075, 0.135, 0.4844, 0.1158, 0.5075, 0.1158, 0.4981, 0.135, 0.4844, 0.1158, 0.5663, 0.09958, 0.5474, 0.09958, 0.5446, 0.1158, 0.5663, 0.09958, 0.5446, 0.1158, 0.5577, 0.1158, 0.5577, 0.09958, 0.5446, 0.09958, 0.5364, 0.1158, 0.5577, 0.09958, 0.5364, 0.1158, 0.5326, 0.1158, 0.5326, 0.09958, 0.5364, 0.1158, 0.5075, 0.09958, 0.5364, 0.09958, 0.5282, 0.1158, 0.5075, 0.1158, 0.5075, 0.09958, 0.5282, 0.1158, 0.4981, 0.09958, 0.5282, 0.09958, 0.5252, 0.1158, 0.4981, 0.4776, 0.4016, 0.4447, 0.4006, 0.4904, 0.3134, 0.4739, 0.4602, 0.4447, 0.4883, 0.4776, 0.4016, 0.4703, 0.5291, 0.4692, 0.5588, 0.4447, 0.5521])
me_cylinder_002.materials.append(mat_material_texture)
me_cylinder_002.use_remesh_preserve_volume = False
me_cylinder_002.use_remesh_preserve_attributes = False
me_cylinder_002.use_mirror_vertex_groups = False
me_cylinder_002.update()
me_cylinder = bpy.data.meshes.new('Cylinder')
me_cylinder.from_pydata([(-1.96, 1.863e-09, -2.841e-07), (-1.54, 0.22, -1.04e-07), (-1.54, 0.1556, -0.1556), (-1.54, -9.617e-09, -0.22), (-1.54, -0.1556, -0.1556), (-1.54, -0.22, -7.775e-08), (-1.54, -0.1556, 0.1556), (-1.54, 2.623e-09, 0.22), (-1.54, 0.1556, 0.1556), (-1.85, 0.1496, -1.991e-07), (-1.85, 0.1058, -0.1058), (-1.85, -5.945e-09, -0.1496), (-1.85, -0.1058, -0.1058), (-1.85, -0.1496, -1.813e-07), (-1.85, -0.1058, 0.1058), (-1.85, 2.38e-09, 0.1496), (-1.85, 0.1058, 0.1058), (-1.54, 0.05, -1.952e-07), (-1.35, 0.05, 1.714e-08), (-1.54, 0.03536, -0.03536), (-1.35, 0.03536, -0.03536), (-1.54, -2.186e-09, -0.05), (-1.35, -2.186e-09, -0.05), (-1.54, -0.03536, -0.03536), (-1.35, -0.03536, -0.03536), (-1.54, -0.05, -1.892e-07), (-1.35, -0.05, 2.31e-08), (-1.54, -0.03536, 0.03536), (-1.35, -0.03536, 0.03536), (-1.54, 5.962e-10, 0.05), (-1.35, 5.962e-10, 0.05), (-1.54, 0.03536, 0.03536), (-1.35, 0.03536, 0.03536), (-1.54, 0.22, -1.04e-07), (-1.54, 0.1556, -0.1556), (-1.54, -9.617e-09, -0.22), (-1.54, -0.1556, -0.1556), (-1.54, -0.22, -7.775e-08), (-1.54, -0.1556, 0.1556), (-1.54, 2.623e-09, 0.22), (-1.54, 0.1556, 0.1556), (-1.5, 0.38, -1.168e-07), (-1.5, 0.3291, -0.19), (-1.5, 0.19, -0.3291), (-1.5, 0.19, 0.3291), (-1.5, 0.3291, 0.19), (-1.34, 0.55, -3.328e-08), (-1.34, 0.4763, -0.275), (-1.34, 0.275, -0.4763), (-1.34, 0.275, 0.4763), (-1.34, 0.4763, 0.275), (-0.76, 0.52, -6.471e-09), (-0.76, 0.4503, -0.29), (-0.76, 0.26, -0.5023), (-0.76, 0.26, 0.5023), (-0.76, 0.4503, 0.29), (5.77, 0.07, -0.1), (5.77, 0.06062, -0.215), (5.77, 0.035, -0.2992), (5.77, 0.06062, 0.015), (-0.76, 0.49, -3.746e-09), (-0.76, 0.4244, -0.26), (-0.76, 0.245, -0.4503), (-0.76, 0.245, 0.4503), (-0.76, 0.4244, 0.26), (-0.7, 0.52, 3.534e-09), (-0.7, 0.4503, -0.29), (-0.7, 0.26, -0.5023), (-0.7, 0.26, 0.5023), (-0.7, 0.4503, 0.29), (-0.26, 0.48, 9.1e-09), (-0.26, 0.4157, -0.3), (-0.1615, 0.2366, -0.5181), (-0.26, 0.24, 0.5196), (-0.26, 0.4157, 0.3), (0.14, 0.45, 1.845e-08), (0.14, 0.4011, -0.2432), (0.14, 0.225, 0.5196), (0.14, 0.3897, 0.3), (0.57, 0.42, 3.103e-08), (0.57, 0.374, -0.2406), (0.57, 0.2495, 0.4632), (0.57, 0.3637, 0.3), (1.07, 0.39, 3.561e-08), (1.07, 0.3515, -0.2394), (1.07, 0.2495, 0.4473), (1.07, 0.3377, 0.285), (1.86, 0.34, 4.327e-08), (1.86, 0.3025, -0.2878), (-0.48, 0.3558, -0.3861), (1.86, 0.17, 0.4503), (1.86, 0.2944, 0.26), (3.05, 0.26, -0.07), (3.05, 0.2252, -0.305), (3.05, 0.13, -0.477), (3.05, 0.13, 0.337), (3.05, 0.2252, 0.165), (4.9, 0.14, -0.08), (4.9, 0.1212, -0.235), (4.9, 0.07, -0.3485), (4.9, 0.07, 0.1885), (4.9, 0.1212, 0.075), (0.14, 0.1125, 0.5598), (1.65, 0.09878, 0.5007), (5.659, 0.06942, -0.009576), (5.178, 0.11, -0.02011), (4.958, 0.1217, 0.03291), (5.061, 0.1019, 0.08277), (5.645, 0.06061, 0.05086), (5.731, -9.797e-17, 1.29), (5.755, -0.008036, 1.29), (5.079, 0.0628, 0.1701), (5.825, -0.008415, 1.29), (5.921, -9.797e-17, 1.29), (5.895, -0.002857, 1.29), (5.755, 0.008036, 1.29), (5.825, 0.008415, 1.29), (5.895, 0.002857, 1.29), (5.731, -9.797e-17, 1.29), (5.755, -0.008036, 1.29), (5.825, -0.008415, 1.29), (5.921, -9.797e-17, 1.29), (5.895, -0.002857, 1.29), (5.641, -9.552e-17, 1.25), (-0.76, 0.52, -6.471e-09), (-0.76, 0.4503, -0.29), (-0.76, 0.26, -0.5023), (-0.76, 0.26, 0.5023), (-0.76, 0.4503, 0.29), (-0.76, 0.49, -3.746e-09), (-0.76, 0.4244, -0.26), (-0.76, 0.245, -0.4503), (-0.76, 0.245, 0.4503), (-0.76, 0.4244, 0.26), (-1.35, 0.38, -1.168e-07), (-1.35, 0.3291, -0.19), (-1.35, 0.19, -0.3291), (-1.35, 0.19, 0.3291), (-1.35, 0.3291, 0.19), (-1.5, 0.38, -1.168e-07), (-1.5, 0.3291, -0.19), (-1.5, 0.19, -0.3291), (-1.5, 0.19, 0.3291), (-1.5, 0.3291, 0.19), (-1.35, 0.38, -1.168e-07), (-1.35, 0.3291, -0.19), (-1.35, 0.19, -0.3291), (-1.35, 0.19, 0.3291), (-1.35, 0.3291, 0.19), (0.57, 0.2495, 0.4632), (1.07, 0.2495, 0.4473), (0.57, 0.1248, 0.8002), (1.07, 0.1248, 0.7822), (0.14, 0.1125, 0.5598), (1.65, 0.09878, 0.5007), (1.65, 0.03007, 0.5896), (0.5613, 0.115, 0.7988), (0.1487, 0.1033, 0.5683), (0.58, 0.1153, 0.8036), (1.06, 0.1153, 0.7864), (1.079, 0.1153, 0.783), (1.641, 0.02221, 0.5966), (1.08, 0.1278, 0.7697), (1.08, 0.2458, 0.4574), (1.641, 0.09726, 0.5093), (1.64, 0.03515, 0.5833), (0.58, 0.1278, 0.7903), (0.58, 0.2458, 0.4723), (1.06, 0.2458, 0.457), (1.06, 0.1278, 0.7732), (0.5602, 0.1284, 0.7842), (0.5602, 0.2428, 0.4752), (0.1659, 0.1171, 0.5638), (-1.42, 0.4465, -0.2578), (-1.42, 0.2578, -0.4465), (-1.42, 0.2578, 0.4465), (-1.42, 0.4465, 0.2578), (-1.42, 0.5155, -8.321e-08), (-1.5, -0.38, -1.168e-07), (-1.5, -0.3291, -0.19), (-1.5, -0.19, -0.3291), (-1.5, 3.33e-08, -0.38), (-1.5, 1.934e-07, 0.38), (-1.5, -0.19, 0.3291), (-1.5, -0.3291, 0.19), (-1.34, -0.55, -3.328e-08), (-1.34, -0.4763, -0.275), (-1.34, -0.275, -0.4763), (-1.34, 1.709e-08, -0.55), (-1.34, 2.487e-07, 0.55), (-1.34, -0.275, 0.4763), (-1.34, -0.4763, 0.275), (-0.76, -0.52, -6.471e-09), (-0.76, -0.4503, -0.29), (-0.76, -0.26, -0.5023), (-0.76, 1.995e-08, -0.58), (-0.76, 2.39e-07, 0.58), (-0.76, -0.26, 0.5023), (-0.76, -0.4503, 0.29), (5.77, -0.07, -0.1), (5.77, -0.06062, -0.215), (5.77, -0.035, -0.2992), (5.77, 6.286e-08, -0.33), (5.77, -0.06062, 0.015), (-0.76, -0.49, -3.746e-09), (-0.76, -0.4244, -0.26), (-0.76, -0.245, -0.4503), (-0.76, 2.281e-08, -0.52), (-0.76, 2.292e-07, 0.52), (-0.76, -0.245, 0.4503), (-0.76, -0.4244, 0.26), (-0.7, -0.52, 3.534e-09), (-0.7, -0.4503, -0.29), (-0.7, -0.26, -0.5023), (-0.7, 1.995e-08, -0.58), (-0.7, 2.39e-07, 0.58), (-0.7, -0.26, 0.5023), (-0.7, -0.4503, 0.29), (-0.26, -0.48, 9.1e-09), (-0.26, -0.4157, -0.3), (-0.1615, -0.2366, -0.5181), (0.06406, 0.0, -0.5951), (-0.26, 2.259e-07, 0.6), (-0.26, -0.24, 0.5196), (-0.26, -0.4157, 0.3), (0.14, -0.45, 1.845e-08), (0.14, -0.4011, -0.2432), (0.14, 2.162e-07, 0.6), (0.14, -0.225, 0.5196), (0.14, -0.3897, 0.3), (0.57, -0.42, 3.103e-08), (0.57, -0.374, -0.2406), (0.57, -0.2495, 0.4632), (0.57, -0.3637, 0.3), (1.07, -0.39, 3.561e-08), (1.07, -0.3515, -0.2394), (1.07, -0.2495, 0.4473), (1.07, -0.3377, 0.285), (1.86, -0.34, 4.327e-08), (1.86, -0.3025, -0.2878), (1.86, 3.711e-08, -0.61), (-0.48, -0.3558, -0.3861), (1.86, 1.803e-07, 0.52), (1.86, -0.17, 0.4503), (1.86, -0.2944, 0.26), (3.05, -0.26, -0.07), (3.05, -0.2252, -0.305), (3.05, -0.13, -0.477), (3.05, 4.474e-08, -0.54), (3.05, 1.543e-07, 0.4), (3.05, -0.13, 0.337), (3.05, -0.2252, 0.165), (4.9, -0.14, -0.08), (4.9, -0.1212, -0.235), (4.9, -0.07, -0.3485), (4.9, 5.619e-08, -0.39), (4.9, 1.152e-07, 0.23), (4.9, -0.07, 0.1885), (4.9, -0.1212, 0.075), (0.14, -0.1125, 0.5598), (1.65, -0.09878, 0.5007), (5.659, -0.06942, -0.009576), (5.178, -0.11, -0.02011), (4.958, -0.1217, 0.03291), (5.061, -0.1019, 0.08277), (5.645, -0.06061, 0.05086), (5.688, -0.01565, 1.25), (5.824, -0.01639, 1.25), (6.011, -9.552e-17, 1.25), (5.96, -0.005564, 1.25), (4.928, 1.144e-07, 0.2268), (5.079, -0.0628, 0.1701), (5.509, -8.756e-17, 1.12), (5.59, -0.02707, 1.12), (5.825, -0.02834, 1.12), (6.149, -8.756e-17, 1.12), (6.06, -0.009624, 1.12), (5.229, -6.123e-17, 0.69), (5.369, -0.04652, 0.69), (5.774, -0.04872, 0.69), (6.329, -6.123e-17, 0.69), (6.178, -0.01654, 0.69), (5.079, -0.0628, 0.1701), (4.928, 1.144e-07, 0.2268), (6.375, -3.062e-17, 0.19), (6.172, -0.0221, 0.19), (6.265, -6.123e-18, -0.21), (6.041, -0.02436, -0.21), (5.645, -0.06061, 0.05086), (5.77, -0.06062, 0.015), (5.77, 6.286e-08, -0.33), (5.77, -0.035, -0.2992), (-0.76, -0.52, -6.471e-09), (-0.76, -0.4503, -0.29), (-0.76, -0.26, -0.5023), (-0.76, 0.0, -0.58), (-0.76, 0.0, 0.58), (-0.76, -0.26, 0.5023), (-0.76, -0.4503, 0.29), (-0.76, -0.49, -3.746e-09), (-0.76, -0.4244, -0.26), (-0.76, -0.245, -0.4503), (-0.76, 0.0, -0.52), (-0.76, 0.0, 0.52), (-0.76, -0.245, 0.4503), (-0.76, -0.4244, 0.26), (-1.35, -0.38, -1.168e-07), (-1.35, -0.3291, -0.19), (-1.35, -0.19, -0.3291), (-1.35, 0.0, -0.38), (-1.35, 0.0, 0.38), (-1.35, -0.19, 0.3291), (-1.35, -0.3291, 0.19), (-1.5, -0.38, -1.168e-07), (-1.5, -0.3291, -0.19), (-1.5, -0.19, -0.3291), (-1.5, 0.0, -0.38), (-1.5, 0.0, 0.38), (-1.5, -0.19, 0.3291), (-1.5, -0.3291, 0.19), (-1.35, -0.38, -1.168e-07), (-1.35, -0.3291, -0.19), (-1.35, -0.19, -0.3291), (-1.35, 0.0, -0.38), (-1.35, 0.0, 0.38), (-1.35, -0.19, 0.3291), (-1.35, -0.3291, 0.19), (0.14, 0.0, 0.6), (0.5612, 0.0, 0.8449), (0.57, -0.2495, 0.4632), (1.06, 0.0, 0.8304), (1.07, -0.2495, 0.4473), (1.86, 0.0, 0.52), (0.57, -0.1248, 0.8002), (1.07, -0.1248, 0.7822), (0.14, -0.1125, 0.5598), (1.641, 0.0, 0.6059), (1.65, -0.09878, 0.5007), (1.65, -0.03007, 0.5896), (0.5613, -0.115, 0.7988), (0.58, 0.0, 0.8496), (0.1487, -0.1033, 0.5683), (0.1488, 0.0, 0.6051), (0.58, -0.1153, 0.8036), (0.57, 0.0, 0.85), (1.06, -0.1153, 0.7864), (1.079, 0.0, 0.8263), (1.079, -0.1153, 0.783), (1.07, 0.0, 0.83), (1.641, -0.02221, 0.5966), (1.65, 0.0, 0.6023), (1.08, -0.1278, 0.7697), (1.08, -0.2458, 0.4574), (1.641, -0.09726, 0.5093), (1.64, -0.03515, 0.5833), (0.58, -0.1278, 0.7903), (0.58, -0.2458, 0.4723), (1.06, -0.2458, 0.457), (1.06, -0.1278, 0.7732), (0.5602, -0.1284, 0.7842), (0.5602, -0.2428, 0.4752), (0.1659, -0.1171, 0.5638), (-1.42, -0.4465, -0.2578), (-1.42, -0.2578, -0.4465), (-1.42, 0.0, -0.5155), (-1.42, 0.0, 0.5155), (-1.42, -0.2578, 0.4465), (-1.42, -0.4465, 0.2578), (-1.42, -0.5155, -8.321e-08), (5.77, -0.06062, 0.015), (5.77, -0.035, -0.2992), (5.77, -0.06062, -0.215), (5.77, -0.07, -0.1), (5.77, 0.06062, 0.015), (5.77, 0.035, -0.2992), (5.77, 0.06062, -0.215), (5.77, 0.07, -0.1), (5.77, 0.035, -0.2992), (5.77, 0.06062, 0.015), (5.645, 0.06061, 0.05086), (6.041, 0.02436, -0.21), (6.172, 0.0221, 0.19), (5.079, 0.0628, 0.1701), (6.178, 0.01654, 0.69), (5.774, 0.04872, 0.69), (5.369, 0.04652, 0.69), (6.06, 0.009624, 1.12), (5.825, 0.02834, 1.12), (5.59, 0.02707, 1.12), (5.96, 0.005564, 1.25), (5.824, 0.01639, 1.25), (5.688, 0.01565, 1.25), (5.895, 0.002857, 1.29), (5.825, 0.008415, 1.29), (5.755, 0.008036, 1.29), (5.77, 6.286e-08, -0.33), (6.265, -6.123e-18, -0.21), (6.375, -3.062e-17, 0.19), (4.928, 1.144e-07, 0.2268), (6.329, -6.123e-17, 0.69), (5.229, -6.123e-17, 0.69), (6.149, -8.756e-17, 1.12), (5.509, -8.756e-17, 1.12), (6.011, -9.552e-17, 1.25), (5.641, -9.552e-17, 1.25), (5.921, -9.797e-17, 1.29), (5.731, -9.797e-17, 1.29), (1.65, 0.09878, 0.5007), (1.07, 0.2495, 0.4473), (1.65, 0.0, 0.6023), (0.14, 2.162e-07, 0.6), (0.14, -0.1125, 0.5598), (0.14, 0.1125, 0.5598), (1.65, 0.03007, 0.5896), (1.65, -0.03007, 0.5896), (1.65, 0.0, 0.5007), (1.07, 0.0, 0.4473), (1.65, -0.09878, 0.5007), (1.07, -0.2495, 0.4473), (0.57, 0.2495, 0.4632), (0.57, 0.0, 0.65), (0.57, -0.2495, 0.4632), (0.57, 0.0, 0.4584)], [], [(9, 1, 2, 10), (10, 2, 3, 11), (11, 3, 4, 12), (12, 4, 5, 13), (13, 5, 6, 14), (14, 6, 7, 15), (16, 8, 1, 9), (15, 7, 8, 16), (0, 9, 10), (0, 10, 11), (0, 11, 12), (0, 12, 13), (0, 13, 14), (0, 14, 15), (0, 16, 9), (0, 15, 16), (17, 18, 20, 19), (19, 20, 22, 21), (21, 22, 24, 23), (23, 24, 26, 25), (25, 26, 28, 27), (27, 28, 30, 29), (31, 32, 18, 17), (29, 30, 32, 31), (34, 33, 40, 39, 38, 37, 36, 35), (177, 46, 47, 173), (173, 47, 48, 174), (174, 48, 188, 364), (365, 189, 49, 175), (176, 50, 46, 177), (175, 49, 50, 176), (46, 51, 52, 47), (47, 52, 53, 48), (48, 53, 195, 188), (189, 196, 54, 49), (50, 55, 51, 46), (49, 54, 55, 50), (97, 56, 57, 98), (98, 57, 58, 99), (99, 58, 202, 255), (60, 65, 66, 61), (61, 66, 67, 62), (62, 67, 214, 207), (208, 215, 68, 63), (64, 69, 65, 60), (63, 68, 69, 64), (66, 89, 67), (215, 222, 73, 68), (69, 74, 70, 65), (68, 73, 74, 69), (70, 75, 76, 71), (222, 227, 102), (74, 78, 75, 70), (73, 77, 78, 74), (75, 79, 80, 76), (78, 82, 79, 75), (77, 81, 82, 78), (79, 83, 84, 80), (82, 86, 83, 79), (81, 85, 86, 82), (83, 87, 88, 84), (90, 85, 103), (86, 91, 87, 83), (85, 90, 91, 86), (87, 92, 93, 88), (88, 93, 94), (242, 249, 95, 90), (91, 96, 92, 87), (90, 95, 96, 91), (92, 97, 98, 93), (93, 98, 99, 94), (94, 99, 255, 248), (249, 256, 100, 95), (240, 94, 248), (66, 71, 89), (65, 70, 71, 66), (67, 72, 221, 214), (67, 89, 72), (73, 222, 102, 77), (77, 102, 81), (242, 90, 103), (96, 101, 97, 92), (101, 100, 107), (97, 105, 56), (101, 106, 97), (101, 107, 106), (107, 100, 111), (95, 100, 101, 96), (105, 104, 56), (59, 56, 104), (395, 377, 380), (106, 105, 97), (395, 380, 396), (394, 404, 406), (391, 404, 394), (393, 391, 394), (390, 391, 393), (389, 390, 393), (389, 393, 392), (403, 389, 392), (403, 392, 405), (391, 402, 404), (388, 402, 391), (390, 388, 391), (100, 256, 270), (387, 388, 390), (108, 107, 111), (100, 270, 111), (386, 387, 390), (386, 390, 389), (401, 386, 389), (401, 389, 403), (388, 400, 402), (385, 400, 388), (387, 385, 388), (384, 385, 387), (383, 384, 387), (383, 387, 386), (399, 383, 386), (399, 386, 401), (384, 382, 385), (382, 398, 385), (381, 384, 383), (397, 381, 383), (397, 383, 399), (378, 379, 384), (385, 398, 400), (380, 377, 378), (396, 380, 381), (396, 381, 397), (380, 378, 381), (381, 378, 384), (379, 382, 384), (113, 109, 110, 112, 114), (127, 296, 303, 132), (128, 127, 132, 133), (124, 128, 133, 129), (125, 124, 129, 130), (126, 125, 130, 131), (295, 126, 131, 302), (134, 135, 136, 309, 310, 137, 138), (143, 139, 144, 148), (142, 143, 148, 147), (317, 142, 147, 324), (141, 316, 323, 146), (140, 141, 146, 145), (139, 140, 145, 144), (350, 332, 155), (332, 154, 155), (156, 328, 344, 151), (157, 156, 151, 153), (342, 157, 153, 327), (340, 158, 151, 344), (159, 330, 348, 152), (158, 159, 152, 151), (346, 160, 152, 348), (160, 161, 155, 152), (161, 336, 350, 155), (162, 163, 150, 152), (163, 164, 154, 150), (165, 162, 152, 155), (164, 165, 155, 154), (166, 167, 149, 151), (167, 168, 150, 149), (168, 169, 152, 150), (169, 166, 151, 152), (171, 170, 151, 149), (170, 172, 153, 151), (172, 171, 149, 153), (41, 177, 173, 42), (42, 173, 174, 43), (43, 174, 364, 181), (182, 365, 175, 44), (45, 176, 177, 41), (44, 175, 176, 45), (368, 362, 186, 185), (362, 363, 187, 186), (363, 364, 188, 187), (365, 366, 190, 189), (367, 368, 185, 191), (366, 367, 191, 190), (185, 186, 193, 192), (186, 187, 194, 193), (187, 188, 195, 194), (189, 190, 197, 196), (191, 185, 192, 198), (190, 191, 198, 197), (252, 253, 200, 199), (253, 254, 201, 200), (254, 255, 202, 201), (204, 205, 212, 211), (205, 206, 213, 212), (206, 207, 214, 213), (208, 209, 216, 215), (210, 204, 211, 217), (209, 210, 217, 216), (212, 213, 241), (215, 216, 223, 222), (217, 211, 218, 224), (216, 217, 224, 223), (218, 219, 226, 225), (222, 259, 227), (224, 218, 225, 229), (223, 224, 229, 228), (225, 226, 231, 230), (229, 225, 230, 233), (228, 229, 233, 232), (230, 231, 235, 234), (233, 230, 234, 237), (232, 233, 237, 236), (234, 235, 239, 238), (246, 239, 247), (243, 260, 236), (237, 234, 238, 244), (236, 237, 244, 243), (238, 239, 246, 245), (242, 243, 250, 249), (244, 238, 245, 251), (243, 244, 251, 250), (245, 246, 253, 252), (246, 247, 254, 253), (247, 248, 255, 254), (249, 250, 257, 256), (240, 248, 247), (212, 241, 219), (211, 212, 219, 218), (213, 214, 221, 220), (213, 220, 241), (223, 228, 259, 222), (228, 232, 259), (242, 260, 243), (251, 245, 252, 258), (258, 264, 257), (252, 199, 262), (258, 252, 263), (258, 263, 264), (264, 271, 257), (250, 251, 258, 257), (262, 199, 261), (203, 261, 199), (113, 117, 116, 115, 109), (263, 252, 262), (290, 287, 291), (290, 286, 287), (119, 118, 123), (266, 119, 123), (120, 119, 266), (267, 120, 266), (269, 120, 267), (269, 122, 120), (268, 122, 269), (268, 121, 122), (266, 123, 272), (273, 266, 272), (257, 270, 256), (267, 266, 273), (265, 271, 264), (257, 271, 270), (274, 267, 273), (276, 267, 274), (276, 269, 267), (275, 269, 276), (275, 268, 269), (273, 272, 277), (278, 273, 277), (274, 273, 278), (279, 274, 278), (281, 274, 279), (281, 276, 274), (280, 276, 281), (280, 275, 276), (279, 278, 282), (282, 278, 283), (285, 281, 279), (284, 281, 285), (284, 280, 281), (289, 279, 288), (278, 277, 283), (287, 289, 291), (286, 285, 287), (286, 284, 285), (287, 285, 289), (285, 279, 289), (288, 279, 282), (297, 304, 303, 296), (298, 305, 304, 297), (292, 299, 305, 298), (293, 300, 299, 292), (294, 301, 300, 293), (295, 302, 301, 294), (306, 312, 311, 310, 309, 308, 307), (319, 326, 320, 313), (318, 325, 326, 319), (317, 324, 325, 318), (315, 322, 323, 316), (314, 321, 322, 315), (313, 320, 321, 314), (350, 338, 332), (332, 338, 337), (339, 333, 344, 328), (341, 335, 333, 339), (342, 327, 335, 341), (340, 344, 333, 343), (345, 334, 348, 330), (343, 333, 334, 345), (346, 348, 334, 347), (347, 334, 338, 349), (349, 338, 350, 336), (351, 334, 331, 352), (352, 331, 337, 353), (354, 338, 334, 351), (353, 337, 338, 354), (355, 333, 329, 356), (356, 329, 331, 357), (357, 331, 334, 358), (358, 334, 333, 355), (360, 329, 333, 359), (359, 333, 335, 361), (361, 335, 329, 360), (178, 179, 362, 368), (179, 180, 363, 362), (180, 181, 364, 363), (182, 183, 366, 365), (184, 178, 368, 367), (183, 184, 367, 366), (370, 369, 372, 371), (374, 375, 376, 373), (415, 407, 408, 416), (413, 407, 415), (417, 415, 416, 418), (417, 414, 415), (411, 421, 410), (419, 412, 410), (421, 420, 410), (420, 419, 410), (409, 413, 415), (414, 409, 415), (418, 416, 422, 421), (416, 408, 419, 422), (421, 422, 420), (420, 422, 419)])
me_cylinder.polygons.foreach_set('use_smooth', [1, 1, 1, 1, 1, 1, 1, 1, 1, 1, 1, 1, 1, 1, 1, 1, 1, 1, 1, 1, 1, 1, 1, 1, 0, 1, 1, 1, 1, 1, 1, 1, 1, 1, 1, 1, 1, 1, 1, 1, 1, 1, 1, 1, 1, 1, 1, 1, 1, 1, 1, 1, 1, 1, 1, 1, 1, 1, 1, 1, 1, 1, 1, 1, 1, 1, 1, 1, 1, 1, 1, 1, 1, 1, 1, 1, 1, 1, 1, 1, 1, 1, 1, 1, 1, 1, 1, 1, 1, 1, 1, 1, 1, 1, 1, 1, 1, 1, 1, 1, 1, 1, 1, 1, 1, 1, 1, 1, 1, 1, 1, 1, 1, 1, 1, 1, 1, 1, 1, 1, 1, 1, 1, 1, 1, 1, 1, 1, 1, 1, 1, 1, 1, 0, 0, 0, 0, 0, 0, 0, 0, 1, 1, 1, 1, 1, 1, 1, 1, 1, 1, 1, 1, 1, 1, 1, 1, 1, 1, 1, 1, 1, 1, 1, 1, 1, 1, 1, 1, 1, 1, 1, 1, 1, 1, 1, 1, 1, 1, 1, 1, 1, 1, 1, 1, 1, 1, 1, 1, 1, 1, 1, 1, 1, 1, 1, 1, 1, 1, 1, 1, 1, 1, 1, 1, 1, 1, 1, 1, 1, 1, 1, 1, 1, 1, 1, 1, 1, 1, 1, 1, 1, 1, 1, 1, 1, 1, 1, 1, 1, 1, 1, 1, 1, 1, 1, 1, 1, 1, 1, 0, 1, 1, 1, 1, 1, 1, 1, 1, 1, 1, 1, 1, 1, 1, 1, 1, 1, 1, 1, 1, 1, 1, 1, 1, 1, 1, 1, 1, 1, 1, 1, 1, 1, 1, 1, 1, 1, 1, 1, 1, 1, 1, 1, 0, 0, 0, 0, 0, 0, 0, 1, 1, 1, 1, 1, 1, 1, 1, 1, 1, 1, 1, 1, 1, 1, 1, 1, 1, 1, 1, 1, 1, 1, 1, 1, 1, 1, 1, 1, 1, 1, 1, 1, 1, 0, 0, 0, 0, 0, 0, 0, 0, 0, 0, 0, 0, 0, 0, 0, 0])
_uv = me_cylinder.uv_layers.new(name='UVMap')
_uv.uv.foreach_set('vector', [0.74, 0.06234, 0.7629, 0.06234, 0.7629, 0.05081, 0.74, 0.0545, 0.74, 0.0545, 0.7629, 0.05081, 0.7629, 0.04604, 0.74, 0.05125, 0.74, 0.05125, 0.7629, 0.04604, 0.7629, 0.05081, 0.74, 0.0545, 0.74, 0.0545, 0.7629, 0.05081, 0.7629, 0.06234, 0.74, 0.06234, 0.74, 0.06234, 0.7629, 0.06234, 0.7629, 0.07387, 0.74, 0.07019, 0.74, 0.07019, 0.7629, 0.07387, 0.7629, 0.07865, 0.74, 0.07343, 0.74, 0.07019, 0.7629, 0.07387, 0.7629, 0.06234, 0.74, 0.06234, 0.74, 0.07343, 0.7629, 0.07865, 0.7629, 0.07387, 0.74, 0.07019, 0.7318, 0.06234, 0.74, 0.06234, 0.74, 0.0545, 0.7318, 0.06234, 0.74, 0.0545, 0.74, 0.05125, 0.7318, 0.06234, 0.74, 0.05125, 0.74, 0.0545, 0.7318, 0.06234, 0.74, 0.0545, 0.74, 0.06234, 0.7318, 0.06234, 0.74, 0.06234, 0.74, 0.07019, 0.7318, 0.06234, 0.74, 0.07019, 0.74, 0.07343, 0.7318, 0.06234, 0.74, 0.07019, 0.74, 0.06234, 0.7318, 0.06234, 0.74, 0.07343, 0.74, 0.07019, 0.7814, 0.06234, 0.7955, 0.06234, 0.7955, 0.05972, 0.7814, 0.05972, 0.7814, 0.05972, 0.7955, 0.05972, 0.7955, 0.05864, 0.7814, 0.05864, 0.7814, 0.05864, 0.7955, 0.05864, 0.7955, 0.05972, 0.7814, 0.05972, 0.7814, 0.05972, 0.7955, 0.05972, 0.7955, 0.06234, 0.7814, 0.06234, 0.7814, 0.06234, 0.7955, 0.06234, 0.7955, 0.06496, 0.7814, 0.06496, 0.7814, 0.06496, 0.7955, 0.06496, 0.7955, 0.06605, 0.7814, 0.06605, 0.7814, 0.06496, 0.7955, 0.06496, 0.7955, 0.06234, 0.7814, 0.06234, 0.7814, 0.06605, 0.7955, 0.06605, 0.7955, 0.06496, 0.7814, 0.06496, 0.7629, 0.05081, 0.7629, 0.06234, 0.7629, 0.07387, 0.7629, 0.07865, 0.7629, 0.07387, 0.7629, 0.06234, 0.7629, 0.05081, 0.7629, 0.04604, 0.9849, 0.7027, 0.9789, 0.7027, 0.9789, 0.6823, 0.9849, 0.6836, 0.9849, 0.6836, 0.9789, 0.6823, 0.9789, 0.6674, 0.9849, 0.6696, 0.9849, 0.6696, 0.9789, 0.6674, 0.9789, 0.6619, 0.9849, 0.6645, 0.9849, 0.7409, 0.9789, 0.7435, 0.9789, 0.738, 0.9849, 0.7358, 0.9849, 0.7218, 0.9789, 0.7231, 0.9789, 0.7027, 0.9849, 0.7027, 0.9849, 0.7358, 0.9789, 0.738, 0.9789, 0.7231, 0.9849, 0.7218, 0.9789, 0.7027, 0.936, 0.7027, 0.936, 0.6812, 0.9789, 0.6823, 0.9789, 0.6823, 0.936, 0.6812, 0.936, 0.6655, 0.9789, 0.6674, 0.9789, 0.6674, 0.936, 0.6655, 0.936, 0.6597, 0.9789, 0.6619, 0.9789, 0.7435, 0.936, 0.7457, 0.936, 0.7399, 0.9789, 0.738, 0.9789, 0.7231, 0.936, 0.7242, 0.936, 0.7027, 0.9789, 0.7027, 0.9789, 0.738, 0.936, 0.7399, 0.936, 0.7242, 0.9789, 0.7231, 0.5164, 0.6968, 0.4519, 0.6953, 0.4519, 0.6868, 0.5164, 0.6853, 0.5164, 0.6853, 0.4519, 0.6868, 0.4519, 0.6805, 0.5164, 0.6769, 0.5164, 0.6769, 0.4519, 0.6805, 0.4519, 0.6782, 0.5164, 0.6738, 0.936, 0.7027, 0.9315, 0.7027, 0.9315, 0.6812, 0.936, 0.6834, 0.936, 0.6834, 0.9315, 0.6812, 0.9315, 0.6655, 0.936, 0.6693, 0.936, 0.6693, 0.9315, 0.6655, 0.9315, 0.6597, 0.936, 0.6642, 0.936, 0.7413, 0.9315, 0.7457, 0.9315, 0.7399, 0.936, 0.7361, 0.936, 0.722, 0.9315, 0.7242, 0.9315, 0.7027, 0.936, 0.7027, 0.936, 0.7361, 0.9315, 0.7399, 0.9315, 0.7242, 0.936, 0.722, 0.9315, 0.6812, 0.9152, 0.6741, 0.9315, 0.6655, 0.9315, 0.7457, 0.8989, 0.7472, 0.8989, 0.7412, 0.9315, 0.7399, 0.9315, 0.7242, 0.8989, 0.7249, 0.8989, 0.7027, 0.9315, 0.7027, 0.9315, 0.7399, 0.8989, 0.7412, 0.8989, 0.7249, 0.9315, 0.7242, 0.8989, 0.7027, 0.8692, 0.7027, 0.8692, 0.6847, 0.8989, 0.6805, 0.8989, 0.7472, 0.8692, 0.7472, 0.8692, 0.7442, 0.8989, 0.7249, 0.8692, 0.7249, 0.8692, 0.7027, 0.8989, 0.7027, 0.8989, 0.7412, 0.8692, 0.7412, 0.8692, 0.7249, 0.8989, 0.7249, 0.8692, 0.7027, 0.8374, 0.7027, 0.8374, 0.6849, 0.8692, 0.6847, 0.8692, 0.7249, 0.8374, 0.7249, 0.8374, 0.7027, 0.8692, 0.7027, 0.8692, 0.7412, 0.8374, 0.737, 0.8374, 0.7249, 0.8692, 0.7249, 0.8374, 0.7027, 0.8003, 0.7027, 0.8003, 0.685, 0.8374, 0.6849, 0.8374, 0.7249, 0.8003, 0.7238, 0.8003, 0.7027, 0.8374, 0.7027, 0.8374, 0.737, 0.8003, 0.7359, 0.8003, 0.7238, 0.8374, 0.7249, 0.8003, 0.7027, 0.7418, 0.7027, 0.7418, 0.6814, 0.8003, 0.685, 0.7418, 0.7361, 0.8003, 0.7359, 0.7573, 0.7398, 0.8003, 0.7238, 0.7418, 0.722, 0.7418, 0.7027, 0.8003, 0.7027, 0.8003, 0.7359, 0.7418, 0.7361, 0.7418, 0.722, 0.8003, 0.7238, 0.7418, 0.7027, 0.6536, 0.6975, 0.6536, 0.6801, 0.7418, 0.6814, 0.7418, 0.6814, 0.6536, 0.6801, 0.6536, 0.6674, 0.7418, 0.7413, 0.6536, 0.7324, 0.6536, 0.7277, 0.7418, 0.7361, 0.7418, 0.722, 0.6536, 0.7149, 0.6536, 0.6975, 0.7418, 0.7027, 0.7418, 0.7361, 0.6536, 0.7277, 0.6536, 0.7149, 0.7418, 0.722, 0.6536, 0.6975, 0.5164, 0.6968, 0.5164, 0.6853, 0.6536, 0.6801, 0.6536, 0.6801, 0.5164, 0.6853, 0.5164, 0.6769, 0.6536, 0.6674, 0.6536, 0.6674, 0.5164, 0.6769, 0.5164, 0.6738, 0.6536, 0.6627, 0.6536, 0.7324, 0.5164, 0.7198, 0.5164, 0.7167, 0.6536, 0.7277, 0.7418, 0.6575, 0.6536, 0.6674, 0.6536, 0.6627, 0.9315, 0.6812, 0.8989, 0.6805, 0.9152, 0.6741, 0.9315, 0.7027, 0.8989, 0.7027, 0.8989, 0.6805, 0.9315, 0.6812, 0.9315, 0.6655, 0.8916, 0.6643, 0.8749, 0.6586, 0.9315, 0.6597, 0.9315, 0.6655, 0.9152, 0.6741, 0.8916, 0.6643, 0.8989, 0.7412, 0.8989, 0.7472, 0.8692, 0.7442, 0.8692, 0.7412, 0.8692, 0.7412, 0.8692, 0.7442, 0.8374, 0.737, 0.7418, 0.7413, 0.7418, 0.7361, 0.7573, 0.7398, 0.6536, 0.7149, 0.5164, 0.7083, 0.5164, 0.6968, 0.6536, 0.6975, 0.5164, 0.7083, 0.5164, 0.7167, 0.5045, 0.7088, 0.5164, 0.6968, 0.4959, 0.7012, 0.4519, 0.6953, 0.5164, 0.7083, 0.5121, 0.7051, 0.5164, 0.6968, 0.5164, 0.7083, 0.5045, 0.7088, 0.5121, 0.7051, 0.5045, 0.7088, 0.5164, 0.7167, 0.5032, 0.7153, 0.6536, 0.7277, 0.5164, 0.7167, 0.5164, 0.7083, 0.6536, 0.7149, 0.4959, 0.7012, 0.4602, 0.702, 0.4519, 0.6953, 0.4519, 0.7038, 0.4519, 0.6953, 0.4602, 0.702, 0.4519, 0.6782, 0.4519, 0.6805, 0.4318, 0.6871, 0.5121, 0.7051, 0.4959, 0.7012, 0.5164, 0.6968, 0.4519, 0.6782, 0.4318, 0.6871, 0.4153, 0.6871, 0.4531, 0.7983, 0.4615, 0.7954, 0.4548, 0.7983, 0.458, 0.7954, 0.4615, 0.7954, 0.4531, 0.7983, 0.4479, 0.7983, 0.458, 0.7954, 0.4531, 0.7983, 0.4479, 0.7954, 0.458, 0.7954, 0.4479, 0.7983, 0.4378, 0.7954, 0.4479, 0.7954, 0.4479, 0.7983, 0.4378, 0.7954, 0.4479, 0.7983, 0.4427, 0.7983, 0.434, 0.7954, 0.4378, 0.7954, 0.4427, 0.7983, 0.434, 0.7954, 0.4427, 0.7983, 0.4408, 0.7983, 0.458, 0.7954, 0.4713, 0.7857, 0.4615, 0.7954, 0.4653, 0.7857, 0.4713, 0.7857, 0.458, 0.7954, 0.4479, 0.7954, 0.4653, 0.7857, 0.458, 0.7954, 0.5164, 0.7167, 0.5164, 0.7198, 0.5144, 0.7195, 0.4478, 0.7857, 0.4653, 0.7857, 0.4479, 0.7954, 0.4612, 0.7065, 0.5045, 0.7088, 0.5032, 0.7153, 0.5164, 0.7167, 0.5144, 0.7195, 0.5032, 0.7153, 0.4304, 0.7857, 0.4478, 0.7857, 0.4479, 0.7954, 0.4304, 0.7857, 0.4479, 0.7954, 0.4378, 0.7954, 0.4239, 0.7857, 0.4304, 0.7857, 0.4378, 0.7954, 0.4239, 0.7857, 0.4378, 0.7954, 0.434, 0.7954, 0.4653, 0.7857, 0.492, 0.7539, 0.4713, 0.7857, 0.4817, 0.7539, 0.492, 0.7539, 0.4653, 0.7857, 0.4478, 0.7857, 0.4817, 0.7539, 0.4653, 0.7857, 0.4517, 0.7539, 0.4817, 0.7539, 0.4478, 0.7857, 0.4217, 0.7539, 0.4517, 0.7539, 0.4478, 0.7857, 0.4217, 0.7539, 0.4478, 0.7857, 0.4304, 0.7857, 0.4105, 0.7539, 0.4217, 0.7539, 0.4304, 0.7857, 0.4105, 0.7539, 0.4304, 0.7857, 0.4239, 0.7857, 0.4517, 0.7539, 0.5032, 0.7153, 0.4817, 0.7539, 0.5032, 0.7153, 0.5144, 0.7195, 0.4817, 0.7539, 0.4222, 0.7168, 0.4517, 0.7539, 0.4217, 0.7539, 0.4071, 0.7168, 0.4222, 0.7168, 0.4217, 0.7539, 0.4071, 0.7168, 0.4217, 0.7539, 0.4105, 0.7539, 0.4519, 0.7038, 0.4612, 0.7065, 0.4517, 0.7539, 0.4817, 0.7539, 0.5144, 0.7195, 0.492, 0.7539, 0.4318, 0.6871, 0.4519, 0.6805, 0.4519, 0.7038, 0.4153, 0.6871, 0.4318, 0.6871, 0.4222, 0.7168, 0.4153, 0.6871, 0.4222, 0.7168, 0.4071, 0.7168, 0.4318, 0.6871, 0.4519, 0.7038, 0.4222, 0.7168, 0.4222, 0.7168, 0.4519, 0.7038, 0.4517, 0.7539, 0.4612, 0.7065, 0.5032, 0.7153, 0.4517, 0.7539, 0.9572, 0.9917, 0.9431, 0.9917, 0.9449, 0.9917, 0.95, 0.9917, 0.9552, 0.9917, 0.957, 0.09957, 0.9377, 0.1053, 0.9377, 0.1009, 0.9559, 0.09572, 0.9711, 0.08384, 0.957, 0.09957, 0.9559, 0.09572, 0.9692, 0.08161, 0.9762, 0.06234, 0.9711, 0.08384, 0.9692, 0.08161, 0.974, 0.06234, 0.9711, 0.04085, 0.9762, 0.06234, 0.974, 0.06234, 0.9692, 0.04307, 0.957, 0.02511, 0.9711, 0.04085, 0.9692, 0.04307, 0.9559, 0.02896, 0.9377, 0.01935, 0.957, 0.02511, 0.9559, 0.02896, 0.9377, 0.0238, 0.8135, 0.06234, 0.8173, 0.04826, 0.8276, 0.03795, 0.8417, 0.03418, 0.8417, 0.09051, 0.8276, 0.08674, 0.8173, 0.07643, 0.9908, 0.7168, 0.9908, 0.7027, 0.9797, 0.7027, 0.9797, 0.7168, 0.9908, 0.7271, 0.9908, 0.7168, 0.9797, 0.7168, 0.9797, 0.7271, 0.9908, 0.7309, 0.9908, 0.7271, 0.9797, 0.7271, 0.9797, 0.7309, 0.9908, 0.6783, 0.9908, 0.6745, 0.9797, 0.6745, 0.9797, 0.6783, 0.9908, 0.6886, 0.9908, 0.6783, 0.9797, 0.6783, 0.9797, 0.6886, 0.9908, 0.7027, 0.9908, 0.6886, 0.9797, 0.6886, 0.9797, 0.7027, 0.7573, 0.7473, 0.7418, 0.7413, 0.7573, 0.7464, 0.7418, 0.7413, 0.7573, 0.7398, 0.7573, 0.7464, 0.838, 0.7619, 0.838, 0.7653, 0.8374, 0.7657, 0.8374, 0.762, 0.8686, 0.7448, 0.838, 0.7619, 0.8374, 0.762, 0.8692, 0.7442, 0.8686, 0.7476, 0.8686, 0.7448, 0.8692, 0.7442, 0.8692, 0.7472, 0.8366, 0.7657, 0.8366, 0.7623, 0.8374, 0.762, 0.8374, 0.7657, 0.8011, 0.761, 0.8011, 0.7643, 0.8003, 0.7642, 0.8003, 0.7607, 0.8366, 0.7623, 0.8011, 0.761, 0.8003, 0.7607, 0.8374, 0.762, 0.7996, 0.764, 0.7996, 0.7607, 0.8003, 0.7607, 0.8003, 0.7642, 0.7996, 0.7607, 0.758, 0.7469, 0.7573, 0.7464, 0.8003, 0.7607, 0.758, 0.7469, 0.758, 0.7476, 0.7573, 0.7473, 0.7573, 0.7464, 0.7996, 0.7598, 0.7996, 0.7366, 0.8003, 0.7359, 0.8003, 0.7607, 0.7996, 0.7366, 0.758, 0.7405, 0.7573, 0.7398, 0.8003, 0.7359, 0.758, 0.7459, 0.7996, 0.7598, 0.8003, 0.7607, 0.7573, 0.7464, 0.758, 0.7405, 0.758, 0.7459, 0.7573, 0.7464, 0.7573, 0.7398, 0.8366, 0.7613, 0.8366, 0.7377, 0.8374, 0.737, 0.8374, 0.762, 0.8366, 0.7377, 0.8011, 0.7366, 0.8003, 0.7359, 0.8374, 0.737, 0.8011, 0.7366, 0.8011, 0.76, 0.8003, 0.7607, 0.8003, 0.7359, 0.8011, 0.76, 0.8366, 0.7613, 0.8374, 0.762, 0.8003, 0.7607, 0.8381, 0.7379, 0.8381, 0.7608, 0.8374, 0.762, 0.8374, 0.737, 0.8381, 0.7608, 0.8673, 0.7445, 0.8692, 0.7442, 0.8374, 0.762, 0.8673, 0.7445, 0.8381, 0.7379, 0.8374, 0.737, 0.8692, 0.7442, 0.9908, 0.7027, 0.9849, 0.7027, 0.9849, 0.6836, 0.9908, 0.6886, 0.9908, 0.6886, 0.9849, 0.6836, 0.9849, 0.6696, 0.9908, 0.6783, 0.9908, 0.6783, 0.9849, 0.6696, 0.9849, 0.6645, 0.9908, 0.6745, 0.9908, 0.7309, 0.9849, 0.7409, 0.9849, 0.7358, 0.9908, 0.7271, 0.9908, 0.7168, 0.9849, 0.7218, 0.9849, 0.7027, 0.9908, 0.7027, 0.9908, 0.7271, 0.9849, 0.7358, 0.9849, 0.7218, 0.9908, 0.7168, 0.413, 0.896, 0.413, 0.8769, 0.419, 0.8757, 0.419, 0.896, 0.413, 0.8769, 0.413, 0.863, 0.419, 0.8607, 0.419, 0.8757, 0.413, 0.863, 0.413, 0.8578, 0.419, 0.8553, 0.419, 0.8607, 0.413, 0.9343, 0.413, 0.9291, 0.419, 0.9314, 0.419, 0.9368, 0.413, 0.9152, 0.413, 0.896, 0.419, 0.896, 0.419, 0.9164, 0.413, 0.9291, 0.413, 0.9152, 0.419, 0.9164, 0.419, 0.9314, 0.419, 0.896, 0.419, 0.8757, 0.462, 0.8746, 0.462, 0.896, 0.419, 0.8757, 0.419, 0.8607, 0.462, 0.8588, 0.462, 0.8746, 0.419, 0.8607, 0.419, 0.8553, 0.462, 0.8531, 0.462, 0.8588, 0.419, 0.9368, 0.419, 0.9314, 0.462, 0.9333, 0.462, 0.939, 0.419, 0.9164, 0.419, 0.896, 0.462, 0.896, 0.462, 0.9175, 0.419, 0.9314, 0.419, 0.9164, 0.462, 0.9175, 0.462, 0.9333, 0.8815, 0.8901, 0.8815, 0.8786, 0.946, 0.8801, 0.946, 0.8886, 0.8815, 0.8786, 0.8815, 0.8702, 0.946, 0.8739, 0.946, 0.8801, 0.8815, 0.8702, 0.8815, 0.8671, 0.946, 0.8716, 0.946, 0.8739, 0.462, 0.896, 0.462, 0.8768, 0.4664, 0.8746, 0.4664, 0.896, 0.462, 0.8768, 0.462, 0.8627, 0.4664, 0.8588, 0.4664, 0.8746, 0.462, 0.8627, 0.462, 0.8575, 0.4664, 0.8531, 0.4664, 0.8588, 0.462, 0.9346, 0.462, 0.9294, 0.4664, 0.9333, 0.4664, 0.939, 0.462, 0.9153, 0.462, 0.896, 0.4664, 0.896, 0.4664, 0.9175, 0.462, 0.9294, 0.462, 0.9153, 0.4664, 0.9175, 0.4664, 0.9333, 0.4664, 0.8746, 0.4664, 0.8588, 0.4827, 0.8674, 0.4664, 0.939, 0.4664, 0.9333, 0.499, 0.9346, 0.499, 0.9405, 0.4664, 0.9175, 0.4664, 0.896, 0.499, 0.896, 0.499, 0.9183, 0.4664, 0.9333, 0.4664, 0.9175, 0.499, 0.9183, 0.499, 0.9346, 0.499, 0.896, 0.499, 0.8738, 0.5287, 0.878, 0.5287, 0.896, 0.499, 0.9405, 0.5287, 0.9375, 0.5287, 0.9405, 0.499, 0.9183, 0.499, 0.896, 0.5287, 0.896, 0.5287, 0.9183, 0.499, 0.9346, 0.499, 0.9183, 0.5287, 0.9183, 0.5287, 0.9346, 0.5287, 0.896, 0.5287, 0.878, 0.5605, 0.8782, 0.5605, 0.896, 0.5287, 0.9183, 0.5287, 0.896, 0.5605, 0.896, 0.5605, 0.9183, 0.5287, 0.9346, 0.5287, 0.9183, 0.5605, 0.9183, 0.5605, 0.9304, 0.5605, 0.896, 0.5605, 0.8782, 0.5976, 0.8783, 0.5976, 0.896, 0.5605, 0.9183, 0.5605, 0.896, 0.5976, 0.896, 0.5976, 0.9172, 0.5605, 0.9304, 0.5605, 0.9183, 0.5976, 0.9172, 0.5976, 0.9292, 0.5976, 0.896, 0.5976, 0.8783, 0.6562, 0.8747, 0.6562, 0.896, 0.7444, 0.8734, 0.6562, 0.8747, 0.7444, 0.8607, 0.6562, 0.9294, 0.6406, 0.9332, 0.5976, 0.9292, 0.5976, 0.9172, 0.5976, 0.896, 0.6562, 0.896, 0.6562, 0.9153, 0.5976, 0.9292, 0.5976, 0.9172, 0.6562, 0.9153, 0.6562, 0.9294, 0.6562, 0.896, 0.6562, 0.8747, 0.7444, 0.8734, 0.7444, 0.8909, 0.6562, 0.9346, 0.6562, 0.9294, 0.7444, 0.921, 0.7444, 0.9257, 0.6562, 0.9153, 0.6562, 0.896, 0.7444, 0.8909, 0.7444, 0.9083, 0.6562, 0.9294, 0.6562, 0.9153, 0.7444, 0.9083, 0.7444, 0.921, 0.7444, 0.8909, 0.7444, 0.8734, 0.8815, 0.8786, 0.8815, 0.8901, 0.7444, 0.8734, 0.7444, 0.8607, 0.8815, 0.8702, 0.8815, 0.8786, 0.7444, 0.8607, 0.7444, 0.856, 0.8815, 0.8671, 0.8815, 0.8702, 0.7444, 0.9257, 0.7444, 0.921, 0.8815, 0.91, 0.8815, 0.9131, 0.6562, 0.8508, 0.7444, 0.856, 0.7444, 0.8607, 0.4664, 0.8746, 0.4827, 0.8674, 0.499, 0.8738, 0.4664, 0.896, 0.4664, 0.8746, 0.499, 0.8738, 0.499, 0.896, 0.4664, 0.8588, 0.4664, 0.8531, 0.523, 0.8519, 0.5063, 0.8576, 0.4664, 0.8588, 0.5063, 0.8576, 0.4827, 0.8674, 0.499, 0.9346, 0.5287, 0.9346, 0.5287, 0.9375, 0.499, 0.9405, 0.5287, 0.9346, 0.5605, 0.9304, 0.5287, 0.9375, 0.6562, 0.9346, 0.6406, 0.9332, 0.6562, 0.9294, 0.7444, 0.9083, 0.7444, 0.8909, 0.8815, 0.8901, 0.8815, 0.9016, 0.8815, 0.9016, 0.8935, 0.9022, 0.8815, 0.91, 0.8815, 0.8901, 0.946, 0.8886, 0.9021, 0.8946, 0.8815, 0.9016, 0.8815, 0.8901, 0.8858, 0.8985, 0.8815, 0.9016, 0.8858, 0.8985, 0.8935, 0.9022, 0.8935, 0.9022, 0.8948, 0.9087, 0.8815, 0.91, 0.7444, 0.921, 0.7444, 0.9083, 0.8815, 0.9016, 0.8815, 0.91, 0.9021, 0.8946, 0.946, 0.8886, 0.9377, 0.8953, 0.946, 0.8972, 0.9377, 0.8953, 0.946, 0.8886, 0.4408, 0.7983, 0.4427, 0.7983, 0.4479, 0.7983, 0.4531, 0.7983, 0.4548, 0.7983, 0.8858, 0.8985, 0.8815, 0.8901, 0.9021, 0.8946, 0.946, 0.8716, 0.9661, 0.8805, 0.946, 0.8739, 0.946, 0.8716, 0.9827, 0.8805, 0.9661, 0.8805, 0.9449, 0.9917, 0.9431, 0.9917, 0.9365, 0.9887, 0.9399, 0.9887, 0.9449, 0.9917, 0.9365, 0.9887, 0.95, 0.9917, 0.9449, 0.9917, 0.9399, 0.9887, 0.95, 0.9887, 0.95, 0.9917, 0.9399, 0.9887, 0.9601, 0.9887, 0.95, 0.9917, 0.95, 0.9887, 0.9601, 0.9887, 0.9552, 0.9917, 0.95, 0.9917, 0.9639, 0.9887, 0.9552, 0.9917, 0.9601, 0.9887, 0.9639, 0.9887, 0.9572, 0.9917, 0.9552, 0.9917, 0.9399, 0.9887, 0.9365, 0.9887, 0.9266, 0.9791, 0.9326, 0.9791, 0.9399, 0.9887, 0.9266, 0.9791, 0.8815, 0.91, 0.8835, 0.9129, 0.8815, 0.9131, 0.95, 0.9887, 0.9399, 0.9887, 0.9326, 0.9791, 0.9367, 0.8998, 0.8948, 0.9087, 0.8935, 0.9022, 0.8815, 0.91, 0.8948, 0.9087, 0.8835, 0.9129, 0.9501, 0.9791, 0.95, 0.9887, 0.9326, 0.9791, 0.9675, 0.9791, 0.95, 0.9887, 0.9501, 0.9791, 0.9675, 0.9791, 0.9601, 0.9887, 0.95, 0.9887, 0.974, 0.9791, 0.9601, 0.9887, 0.9675, 0.9791, 0.974, 0.9791, 0.9639, 0.9887, 0.9601, 0.9887, 0.9326, 0.9791, 0.9266, 0.9791, 0.9059, 0.9472, 0.9162, 0.9472, 0.9326, 0.9791, 0.9059, 0.9472, 0.9501, 0.9791, 0.9326, 0.9791, 0.9162, 0.9472, 0.9462, 0.9472, 0.9501, 0.9791, 0.9162, 0.9472, 0.9762, 0.9472, 0.9501, 0.9791, 0.9462, 0.9472, 0.9762, 0.9472, 0.9675, 0.9791, 0.9501, 0.9791, 0.9874, 0.9472, 0.9675, 0.9791, 0.9762, 0.9472, 0.9874, 0.9472, 0.974, 0.9791, 0.9675, 0.9791, 0.9462, 0.9472, 0.9162, 0.9472, 0.8948, 0.9087, 0.8948, 0.9087, 0.9162, 0.9472, 0.8835, 0.9129, 0.9758, 0.9101, 0.9762, 0.9472, 0.9462, 0.9472, 0.9908, 0.9101, 0.9762, 0.9472, 0.9758, 0.9101, 0.9908, 0.9101, 0.9874, 0.9472, 0.9762, 0.9472, 0.946, 0.8972, 0.9462, 0.9472, 0.9367, 0.8998, 0.9162, 0.9472, 0.9059, 0.9472, 0.8835, 0.9129, 0.9661, 0.8805, 0.946, 0.8972, 0.946, 0.8739, 0.9827, 0.8805, 0.9758, 0.9101, 0.9661, 0.8805, 0.9827, 0.8805, 0.9908, 0.9101, 0.9758, 0.9101, 0.9661, 0.8805, 0.9758, 0.9101, 0.946, 0.8972, 0.9758, 0.9101, 0.9462, 0.9472, 0.946, 0.8972, 0.9367, 0.8998, 0.9462, 0.9472, 0.8948, 0.9087, 0.9184, 0.09957, 0.9195, 0.09572, 0.9377, 0.1009, 0.9377, 0.1053, 0.9043, 0.08384, 0.9063, 0.08161, 0.9195, 0.09572, 0.9184, 0.09957, 0.8992, 0.06234, 0.9014, 0.06234, 0.9063, 0.08161, 0.9043, 0.08384, 0.9043, 0.04085, 0.9063, 0.04307, 0.9014, 0.06234, 0.8992, 0.06234, 0.9184, 0.02511, 0.9195, 0.02896, 0.9063, 0.04307, 0.9043, 0.04085, 0.9377, 0.01935, 0.9377, 0.0238, 0.9195, 0.02896, 0.9184, 0.02511, 0.8699, 0.06234, 0.8661, 0.07643, 0.8558, 0.08674, 0.8417, 0.09051, 0.8417, 0.03418, 0.8558, 0.03795, 0.8661, 0.04826, 0.4071, 0.9101, 0.4182, 0.9101, 0.4182, 0.896, 0.4071, 0.896, 0.4071, 0.9204, 0.4182, 0.9204, 0.4182, 0.9101, 0.4071, 0.9101, 0.4071, 0.9242, 0.4182, 0.9242, 0.4182, 0.9204, 0.4071, 0.9204, 0.4071, 0.8717, 0.4182, 0.8717, 0.4182, 0.8679, 0.4071, 0.8679, 0.4071, 0.882, 0.4182, 0.882, 0.4182, 0.8717, 0.4071, 0.8717, 0.4071, 0.896, 0.4182, 0.896, 0.4182, 0.882, 0.4071, 0.882, 0.6406, 0.9407, 0.6406, 0.9398, 0.6562, 0.9346, 0.6562, 0.9346, 0.6406, 0.9398, 0.6406, 0.9332, 0.5599, 0.9553, 0.5605, 0.9554, 0.5605, 0.9591, 0.5599, 0.9587, 0.5293, 0.9382, 0.5287, 0.9375, 0.5605, 0.9554, 0.5599, 0.9553, 0.5293, 0.9409, 0.5287, 0.9405, 0.5287, 0.9375, 0.5293, 0.9382, 0.5613, 0.959, 0.5605, 0.9591, 0.5605, 0.9554, 0.5613, 0.9556, 0.5969, 0.9543, 0.5976, 0.954, 0.5976, 0.9576, 0.5969, 0.9576, 0.5613, 0.9556, 0.5605, 0.9554, 0.5976, 0.954, 0.5969, 0.9543, 0.5983, 0.9573, 0.5976, 0.9576, 0.5976, 0.954, 0.5983, 0.9541, 0.5983, 0.9541, 0.5976, 0.954, 0.6406, 0.9398, 0.6399, 0.9403, 0.6399, 0.9403, 0.6406, 0.9398, 0.6406, 0.9407, 0.6399, 0.941, 0.5984, 0.9531, 0.5976, 0.954, 0.5976, 0.9292, 0.5983, 0.93, 0.5983, 0.93, 0.5976, 0.9292, 0.6406, 0.9332, 0.6399, 0.9338, 0.6399, 0.9393, 0.6406, 0.9398, 0.5976, 0.954, 0.5984, 0.9531, 0.6399, 0.9338, 0.6406, 0.9332, 0.6406, 0.9398, 0.6399, 0.9393, 0.5613, 0.9546, 0.5605, 0.9554, 0.5605, 0.9304, 0.5613, 0.9311, 0.5613, 0.9311, 0.5605, 0.9304, 0.5976, 0.9292, 0.5969, 0.9299, 0.5969, 0.9299, 0.5976, 0.9292, 0.5976, 0.954, 0.5969, 0.9534, 0.5969, 0.9534, 0.5976, 0.954, 0.5605, 0.9554, 0.5613, 0.9546, 0.5598, 0.9313, 0.5605, 0.9304, 0.5605, 0.9554, 0.5598, 0.9542, 0.5598, 0.9542, 0.5605, 0.9554, 0.5287, 0.9375, 0.5306, 0.9378, 0.5306, 0.9378, 0.5287, 0.9375, 0.5605, 0.9304, 0.5598, 0.9313, 0.4071, 0.896, 0.4071, 0.882, 0.413, 0.8769, 0.413, 0.896, 0.4071, 0.882, 0.4071, 0.8717, 0.413, 0.863, 0.413, 0.8769, 0.4071, 0.8717, 0.4071, 0.8679, 0.413, 0.8578, 0.413, 0.863, 0.4071, 0.9242, 0.4071, 0.9204, 0.413, 0.9291, 0.413, 0.9343, 0.4071, 0.9101, 0.4071, 0.896, 0.413, 0.896, 0.413, 0.9152, 0.4071, 0.9204, 0.4071, 0.9101, 0.413, 0.9152, 0.413, 0.9291, 0.946, 0.8739, 0.946, 0.8972, 0.946, 0.8886, 0.946, 0.8801, 0.4519, 0.6805, 0.4519, 0.6868, 0.4519, 0.6953, 0.4519, 0.7038, 0.1169, 0.1233, 0.1169, 0.1291, 0.08283, 0.1366, 0.08283, 0.1233, 0.1169, 0.1251, 0.1169, 0.1291, 0.1169, 0.1233, 0.1169, 0.1175, 0.1169, 0.1233, 0.08283, 0.1233, 0.08283, 0.11, 0.1169, 0.1175, 0.1169, 0.1215, 0.1169, 0.1233, 0.02829, 0.1167, 0.05351, 0.1087, 0.02829, 0.1233, 0.05351, 0.1379, 0.02829, 0.1299, 0.02829, 0.1233, 0.05351, 0.1087, 0.05351, 0.1233, 0.02829, 0.1233, 0.05351, 0.1233, 0.05351, 0.1379, 0.02829, 0.1233, 0.1169, 0.1233, 0.1169, 0.1251, 0.1169, 0.1233, 0.1169, 0.1215, 0.1169, 0.1233, 0.1169, 0.1233, 0.08283, 0.11, 0.08283, 0.1233, 0.05351, 0.1233, 0.05351, 0.1087, 0.08283, 0.1233, 0.08283, 0.1366, 0.05351, 0.1379, 0.05351, 0.1233, 0.05351, 0.1087, 0.05351, 0.1233, 0.05351, 0.1233, 0.05351, 0.1233, 0.05351, 0.1233, 0.05351, 0.1379])
me_cylinder.materials.append(mat_material_texture)
me_cylinder.use_remesh_preserve_volume = False
me_cylinder.use_remesh_preserve_attributes = False
me_cylinder.use_mirror_vertex_groups = False
me_cylinder.update()

# ---- objects
ob_propeller = bpy.data.objects.new('Propeller', me_circle)
ob_windshield = bpy.data.objects.new('Windshield', me_cylinder_004)
ob_stabh = bpy.data.objects.new('StabH', me_cylinder_003)
ob_wing = bpy.data.objects.new('Wing', me_cylinder_002)
ob_fuselage = bpy.data.objects.new('Fuselage', me_cylinder)

# ---- transforms, parenting, visibility, modifiers, constraints
ob_propeller.location = (-1.6, 0.0, 0.0)
ob_propeller.lineart.crease_threshold = 0.0
ob_windshield.location = (0.0, 0.0, 0.0)
ob_windshield.lineart.crease_threshold = 0.0
ob_stabh.location = (0.0, 0.0, 0.0)
ob_stabh.lineart.crease_threshold = 0.0
ob_wing.location = (0.0, 0.0, 0.0)
ob_wing.lineart.crease_threshold = 0.0
ob_fuselage.location = (0.0, 0.0, 0.0)
ob_fuselage.lineart.crease_threshold = 0.0

# ---- collection membership
col_collection_1.objects.link(ob_propeller)
col_collection_1.objects.link(ob_windshield)
col_collection_1.objects.link(ob_stabh)
col_collection_1.objects.link(ob_wing)
col_collection_1.objects.link(ob_fuselage)

# ---- scene / render settings (as saved in the file)
scene.frame_start = 1; scene.frame_end = 250; scene.frame_set(1)
scene.render.engine = 'BLENDER_EEVEE_NEXT'
scene.render.image_settings.compression = 90
scene.render.resolution_percentage = 50
scene.render.dither_intensity = 0.0
scene.cycles.use_denoising = False
scene.cycles.samples = 10
scene.cycles.sampling_pattern = 'TABULATED_SOBOL'
scene.cycles.light_sampling_threshold = 0.0
scene.cycles.use_adaptive_sampling = False
scene.cycles.use_light_tree = False
scene.cycles.blur_glossy = 0.0
scene.cycles.volume_bounces = 1
scene.cycles.pixel_filter_type = 'GAUSSIAN'
scene.cycles.sample_clamp_indirect = 0.0
scene.view_settings.view_transform = 'Standard'
bpy.context.view_layer.update()

# ---- added for rendering (the .blend has no active camera and no usable light): camera, sun
cam_auto = bpy.data.cameras.new('AutoCamera')
cam_auto.lens = 50.0
cam_auto.sensor_width = 36.0
cam_auto.clip_end = 1000.0
ob_auto_camera = bpy.data.objects.new('AutoCamera', cam_auto)
scene.collection.objects.link(ob_auto_camera)
ob_auto_camera.location = (15.0956, -15.466, 10.3106)
ob_auto_camera.rotation_euler = (1.09748, -7.21219e-08, 0.694738)
scene.camera = ob_auto_camera
light_auto_sun = bpy.data.lights.new('AutoSun', 'SUN')
light_auto_sun.energy = 3.0
light_auto_sun.angle = 0.0523599
ob_auto_sun = bpy.data.objects.new('AutoSun', light_auto_sun)
scene.collection.objects.link(ob_auto_sun)
ob_auto_sun.rotation_euler = (0.872665, 0.174533, 0.523599)
bpy.context.view_layer.update()
